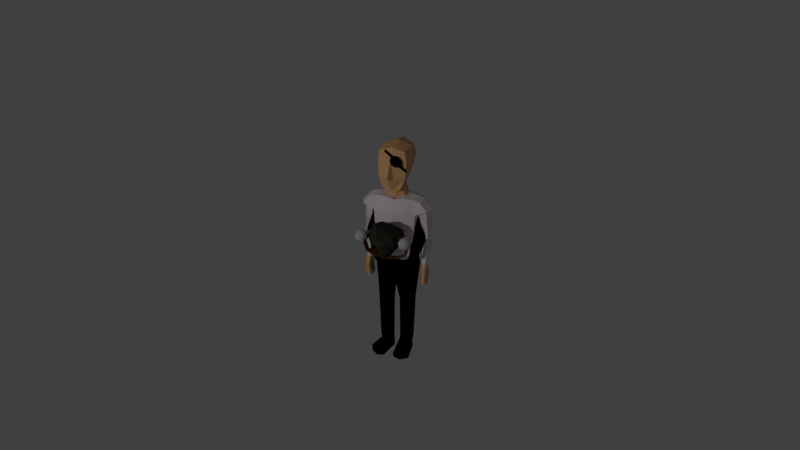 # Source: pirate.blend  (saved by Blender 2.77.0; exported with 4.5.12 LTS)
import bpy
from mathutils import Matrix  # noqa: F401  (used for matrix-valued properties, if any)

bpy.ops.wm.read_factory_settings(use_empty=True)
scene = bpy.context.scene
scene.name = 'Scene'

# ---- collections
col_collection_1 = bpy.data.collections.new('Collection 1'); scene.collection.children.link(col_collection_1)

# ---- materials (node trees are filled in below, after node groups)
mat_vest = bpy.data.materials.new('Vest')
mat_vest.alpha_threshold = 0.0
mat_vest.use_transparent_shadow = False
mat_vest.diffuse_color = (0.8971, 0.7892, 0.8137, 1.0)
mat_vest.roughness = 0.5
mat_vest.specular_intensity = 0.0
mat_gun = bpy.data.materials.new('Gun')
mat_gun.alpha_threshold = 0.0
mat_gun.use_transparent_shadow = False
mat_gun.roughness = 0.5
mat_sabre = bpy.data.materials.new('Sabre')
mat_sabre.alpha_threshold = 0.0
mat_sabre.use_transparent_shadow = False
mat_sabre.diffuse_color = (0.9551, 0.9551, 0.9551, 1.0)
mat_sabre.roughness = 0.5
mat_hat = bpy.data.materials.new('Hat')
mat_hat.alpha_threshold = 0.0
mat_hat.use_transparent_shadow = False
mat_hat.diffuse_color = (0.0, 0.0, 0.0, 1.0)
mat_hat.roughness = 0.5
mat_hat.specular_intensity = 0.0
mat_boots = bpy.data.materials.new('Boots')
mat_boots.alpha_threshold = 0.0
mat_boots.use_transparent_shadow = False
mat_boots.diffuse_color = (0.0, 0.0, 0.0, 1.0)
mat_boots.roughness = 0.5
mat_boots.specular_intensity = 0.0
mat_pants = bpy.data.materials.new('Pants')
mat_pants.alpha_threshold = 0.0
mat_pants.use_transparent_shadow = False
mat_pants.diffuse_color = (0.0, 0.0, 0.0, 1.0)
mat_pants.roughness = 0.5
mat_pants.specular_intensity = 0.0
mat_skin = bpy.data.materials.new('Skin')
mat_skin.alpha_threshold = 0.0
mat_skin.use_transparent_shadow = False
mat_skin.diffuse_color = (0.814, 0.4642, 0.2177, 1.0)
mat_skin.roughness = 0.5
mat_skin.specular_intensity = 0.0
mat_eyepatch = bpy.data.materials.new('Eyepatch')
mat_eyepatch.alpha_threshold = 0.0
mat_eyepatch.use_transparent_shadow = False
mat_eyepatch.diffuse_color = (0.0, 0.0, 0.0, 1.0)
mat_eyepatch.specular_color = (0.0, 0.0, 0.0)
mat_eyepatch.roughness = 0.5
mat_eyepatch.specular_intensity = 0.0
mat_beard = bpy.data.materials.new('Beard')
mat_beard.alpha_threshold = 0.0
mat_beard.use_transparent_shadow = False
mat_beard.diffuse_color = (0.04696, 0.04399, 0.03575, 1.0)
mat_beard.roughness = 0.5
mat_beard.specular_intensity = 0.0
mat_belt = bpy.data.materials.new('Belt')
mat_belt.alpha_threshold = 0.0
mat_belt.use_transparent_shadow = False
mat_belt.diffuse_color = (0.1626, 0.0481, 0.0, 1.0)
mat_belt.roughness = 0.5
mat_belt.specular_intensity = 0.0
mat_flask = bpy.data.materials.new('Flask')
mat_flask.alpha_threshold = 0.0
mat_flask.use_transparent_shadow = False
mat_flask.diffuse_color = (0.5277, 0.5277, 0.5277, 1.0)
mat_flask.roughness = 0.5
mat_material = bpy.data.materials.new('Material')
mat_material.alpha_threshold = 0.0
mat_material.use_transparent_shadow = False
mat_material.roughness = 0.5
mat_material.line_color = (0.0, 0.0, 0.0, 1.0)

# ---- material node trees

# ---- world
world_world = bpy.data.worlds.new('World'); scene.world = world_world
world_world.color = (0.05088, 0.05088, 0.05088)
world_world.use_sun_shadow = False
world_world.sun_shadow_jitter_overblur = 0.0
world_world.cycles.sampling_method = 'MANUAL'

# ---- cameras
cam_camera = bpy.data.cameras.new('Camera')
cam_camera.clip_end = 100.0
cam_camera.lens = 35.0
cam_camera.sensor_width = 32.0
cam_camera.sensor_height = 18.0
cam_camera.ortho_scale = 7.314
cam_camera.dof.focus_distance = 0.0
cam_camera.dof.aperture_fstop = 128.0

# ---- lights
light_lamp = bpy.data.lights.new('Lamp', 'POINT')
light_lamp.transmission_factor = 0.0
light_lamp.cutoff_distance = 30.0
light_lamp.energy = 800.0
light_lamp.shadow_buffer_clip_start = 1.001
light_lamp.shadow_soft_size = 0.1
light_lamp.shadow_maximum_resolution = 0.006
light_lamp.use_absolute_resolution = True

# ---- meshes
me_cube_010 = bpy.data.meshes.new('Cube.010')
me_cube_010.from_pydata([(0.3797, -0.19, 0.6209), (0.4062, 0.1453, 0.6132), (0.4372, -0.006259, 0.652), (0.4352, 0.2029, 0.3472), (0.4775, -0.1524, 0.4045), (0.4665, -4.797e-10, 0.363), (0.5576, -0.01308, 0.6105), (0.527, -0.1446, 0.577), (0.5452, 0.1216, 0.582), (0.6074, 0.123, 0.41), (0.6153, -0.1419, 0.4242), (0.6774, -0.003561, 0.4271), (0.5399, -0.03134, -0.08755), (0.5022, 0.005163, -0.07308), (0.528, 0.08888, -0.08969), (0.6433, -0.08436, -0.08585), (0.6783, 0.003262, -0.1022), (0.6342, 0.09702, -0.08876), (0.5365, -0.09631, -0.6891), (0.5007, -0.02462, -0.6879), (0.5198, 0.05143, -0.7009), (0.6039, -0.1052, -0.6964), (0.6444, -0.02493, -0.6834), (0.5972, 0.05889, -0.696), (0.4827, 0.007, -0.2278), (0.5341, -0.09908, -0.2293), (0.6309, -0.1123, -0.2399), (0.7074, 0.006182, -0.2335), (0.6212, 0.1306, -0.2394), (0.5101, 0.1195, -0.2464)], [], [(2, 6, 7, 0), (3, 9, 8, 1), (6, 11, 10, 7), (8, 9, 11, 6), (0, 7, 10, 4), (11, 16, 15, 10), (4, 12, 13, 5), (1, 8, 6, 2), (26, 21, 18, 25), (25, 18, 19, 24), (10, 15, 12, 4), (9, 17, 16, 11), (3, 14, 17, 9), (5, 13, 14, 3), (28, 23, 22, 27), (24, 19, 20, 29), (29, 20, 23, 28), (27, 22, 21, 26), (16, 27, 26, 15), (14, 29, 28, 17), (13, 24, 29, 14), (17, 28, 27, 16), (12, 25, 24, 13), (15, 26, 25, 12), (19, 18, 23, 20), (22, 23, 18, 21), (1, 2, 5, 3), (2, 0, 4, 5)])
_uv = me_cube_010.uv_layers.new(name='UVMap')
_uv.uv.foreach_set('vector', [0.5199, 0.01889, 0.5199, 0.4652, 0.9662, 0.4652, 0.9662, 0.01889, 0.5199, 0.01889, 0.5199, 0.4652, 0.9662, 0.4652, 0.9662, 0.01889, 0.5199, 0.01889, 0.5199, 0.4652, 0.9662, 0.4652, 0.9662, 0.01889, 0.5199, 0.01889, 0.5199, 0.4652, 0.9662, 0.4652, 0.9662, 0.01889, 0.5199, 0.01889, 0.5199, 0.4652, 0.9662, 0.4652, 0.9662, 0.01889, 0.5199, 0.01889, 0.5199, 0.4652, 0.9662, 0.4652, 0.9662, 0.01889, 0.5199, 0.01889, 0.5199, 0.4652, 0.9662, 0.4652, 0.9662, 0.01889, 0.5199, 0.01889, 0.5199, 0.4652, 0.9662, 0.4652, 0.9662, 0.01889, 0.5199, 0.01889, 0.5199, 0.4652, 0.9662, 0.4652, 0.9662, 0.01889, 0.5199, 0.01889, 0.5199, 0.4652, 0.9662, 0.4652, 0.9662, 0.01889, 0.5199, 0.01889, 0.5199, 0.4652, 0.9662, 0.4652, 0.9662, 0.01889, 0.5199, 0.01889, 0.5199, 0.4652, 0.9662, 0.4652, 0.9662, 0.01889, 0.5199, 0.01889, 0.5199, 0.4652, 0.9662, 0.4652, 0.9662, 0.01889, 0.5199, 0.01889, 0.5199, 0.4652, 0.9662, 0.4652, 0.9662, 0.01889, 0.5199, 0.01889, 0.5199, 0.4652, 0.9662, 0.4652, 0.9662, 0.01889, 0.5199, 0.01889, 0.5199, 0.4652, 0.9662, 0.4652, 0.9662, 0.01889, 0.5199, 0.01889, 0.5199, 0.4652, 0.9662, 0.4652, 0.9662, 0.01889, 0.5199, 0.01889, 0.5199, 0.4652, 0.9662, 0.4652, 0.9662, 0.01889, 0.5199, 0.01889, 0.5199, 0.4652, 0.9662, 0.4652, 0.9662, 0.01889, 0.5199, 0.01889, 0.5199, 0.4652, 0.9662, 0.4652, 0.9662, 0.01889, 0.5199, 0.01889, 0.5199, 0.4652, 0.9662, 0.4652, 0.9662, 0.01889, 0.5199, 0.01889, 0.5199, 0.4652, 0.9662, 0.4652, 0.9662, 0.01889, 0.5199, 0.01889, 0.5199, 0.4652, 0.9662, 0.4652, 0.9662, 0.01889, 0.5199, 0.01889, 0.5199, 0.4652, 0.9662, 0.4652, 0.9662, 0.01889, 0.5199, 0.4652, 0.5199, 0.4652, 0.9662, 0.4652, 0.9662, 0.4652, 0.9662, 0.4652, 0.5199, 0.4652, 0.5199, 0.4652, 0.5199, 0.4652, 0.9662, 0.01889, 0.9662, 0.01889, 0.5199, 0.01889, 0.5199, 0.01889, 0.9662, 0.01889, 0.5199, 0.01889, 0.5199, 0.01889, 0.5199, 0.01889])
me_cube_010.materials.append(mat_vest)
me_cube_010.use_remesh_preserve_volume = False
me_cube_010.use_remesh_preserve_attributes = False
me_cube_010.use_mirror_vertex_groups = False
me_cube_010.update()
me_cube_009 = bpy.data.meshes.new('Cube.009')
me_cube_009.from_pydata([(0.04679, 0.1958, 0.2614), (0.05329, 0.1152, 0.2397), (0.04538, 0.1724, 0.3953), (0.04037, 0.06231, 0.3483), (0.03418, -0.04035, 0.2663), (0.04878, 0.04051, 0.1592), (0.02672, -0.1565, 0.05808), (0.03634, 0.002813, 0.0834), (0.02864, -0.1248, -0.1675), (0.03817, 0.03317, -0.1435), (0.01229, -0.1069, -0.1793), (0.01744, -0.02156, -0.1672), (0.01307, -0.07081, -0.4333), (0.01807, 0.01215, -0.4215), (0.05311, 0.08959, 0.3029), (0.05275, 0.1806, 0.3415), (0.04697, -0.01212, 0.2192), (0.03454, -0.08021, 0.07367), (0.03646, -0.04836, -0.1579), (0.0402, -0.06801, -0.1735), (0.03918, -0.03276, -0.4284), (0.01603, -0.08849, 0.1537), (0.006313, -0.124, 0.1169), (0.01111, -0.1325, 0.1794), (-0.0006386, -0.1639, 0.1735), (0.01098, -0.1347, 0.2099), (-0.0002583, -0.1576, 0.219), (0.0136, -0.07348, -0.411), (0.01863, 0.009716, -0.3992), (0.04058, -0.03559, -0.405), (0.01006, -0.1206, -0.4408), (0.01059, -0.1235, -0.4172), (0.02982, 0.08844, -0.03698), (0.03118, 0.1374, -0.008255), (0.03213, 0.1532, 0.03973), (0.03093, 0.1333, 0.1075), (0.03717, 0.09112, 0.1464), (0.03457, 0.04799, 0.1338), (0.03682, 0.08537, 0.1321), (0.03051, 0.1263, 0.1014), (0.03152, 0.1431, 0.04296), (0.03071, 0.1297, 0.004897), (0.02933, 0.08026, -0.02643), (0.02836, 0.06418, -0.08114), (0.03782, 0.02733, -0.09834), (0.02824, -0.1315, -0.1218), (0.03607, -0.05494, -0.1108), (0.02696, -0.1526, 0.03122), (0.03667, 0.00822, 0.04262), (0.03481, -0.07578, 0.04122), (0.03784, 0.001092, -0.1025), (0.03129, -0.1075, -0.1183), (0.03002, -0.1286, 0.03425), (0.03659, -0.01966, 0.04981), (0.04896, -0.09789, -0.1168), (0.04769, -0.119, 0.0357), (0.0612, -0.05831, -0.1113), (0.05993, -0.07944, 0.04122), (0.05176, -0.01123, -0.1049), (0.05049, -0.03235, 0.04758), (0.02322, 0.01905, 0.08089), (0.02348, 0.02296, 0.05108), (0.01916, 0.05313, 0.07469), (0.0198, 0.04985, 0.05833), (0.01856, 0.08438, 0.05496), (0.01867, 0.07739, 0.04574), (0.02769, 0.05312, -0.06733), (-0.02291, 0.2, 0.2614), (-0.03904, 0.1208, 0.2397), (-0.02432, 0.1766, 0.3953), (-0.03259, 0.06671, 0.3483), (-0.03878, -0.03595, 0.2663), (-0.04355, 0.04608, 0.1592), (-0.04535, -0.1522, 0.05808), (-0.03574, 0.007163, 0.0834), (-0.04344, -0.1204, -0.1675), (-0.03391, 0.03752, -0.1435), (-0.02505, -0.1046, -0.1793), (-0.0199, -0.01931, -0.1672), (-0.02149, -0.06872, -0.4333), (-0.01648, 0.01423, -0.4215), (-0.04195, 0.09533, 0.3029), (-0.03065, 0.1856, 0.3415), (-0.04809, -0.006383, 0.2192), (-0.04394, -0.07548, 0.07367), (-0.04201, -0.04362, -0.1579), (-0.04809, -0.06268, -0.1735), (-0.04284, -0.02781, -0.4284), (-0.02656, -0.08592, 0.1537), (-0.02118, -0.1223, 0.1169), (-0.02697, -0.1302, 0.1794), (-0.01908, -0.1628, 0.1735), (-0.0271, -0.1324, 0.2099), (-0.0187, -0.1565, 0.219), (-0.02234, -0.07131, -0.411), (-0.01732, 0.01189, -0.3992), (-0.04457, -0.03046, -0.405), (-0.0245, -0.1186, -0.4408), (-0.02536, -0.1213, -0.4172), (0.003782, 0.06266, 0.3589), (0.01043, 0.1729, 0.4045), (0.007123, 0.118, 0.2397), (0.01194, 0.1979, 0.2614), (-0.002414, -0.04, 0.2769), (0.002613, 0.0433, 0.1592), (-0.009316, -0.1544, 0.05808), (0.000301, 0.004988, 0.0834), (-0.007399, -0.1226, -0.1675), (0.002133, 0.03534, -0.1435), (-0.006382, -0.1057, -0.1793), (-0.001233, -0.02044, -0.1672), (-0.004211, -0.06977, -0.4333), (0.000796, 0.01319, -0.4215), (-0.001828, -0.03029, -0.4284), (0.01105, 0.1831, 0.3415), (-0.005263, -0.0872, 0.1537), (-0.007433, -0.1232, 0.1169), (-0.007929, -0.1314, 0.1794), (-0.009861, -0.1634, 0.1735), (-0.008059, -0.1335, 0.2099), (-0.009481, -0.1571, 0.219), (-0.00437, -0.0724, -0.411), (0.0006519, 0.0108, -0.3992), (-0.007218, -0.1196, -0.4408), (-0.007388, -0.1224, -0.4172), (-0.01897, 0.09138, -0.03698), (0.005426, 0.08991, -0.03698), (-0.01442, 0.1402, -0.008255), (0.008378, 0.1388, -0.008255), (-0.01348, 0.1559, 0.03973), (0.009327, 0.1545, 0.03973), (-0.01467, 0.1361, 0.1075), (0.00813, 0.1347, 0.1075), (-0.02594, 0.09493, 0.1464), (0.005614, 0.09302, 0.1464), (-0.02854, 0.0518, 0.1338), (0.003012, 0.0499, 0.1338), (-0.02629, 0.08918, 0.1321), (0.005268, 0.08728, 0.1321), (-0.0151, 0.129, 0.1014), (0.007704, 0.1276, 0.1014), (-0.01409, 0.1458, 0.04296), (0.008717, 0.1444, 0.04296), (-0.01489, 0.1324, 0.004897), (0.007911, 0.1311, 0.004897), (-0.01946, 0.0832, -0.02643), (0.004933, 0.08173, -0.02643), (0.003963, 0.06566, -0.08114), (-0.02043, 0.06713, -0.08114), (-0.03426, 0.03168, -0.09834), (-0.04384, -0.1271, -0.1218), (-0.04241, -0.0502, -0.1108), (-0.007818, -0.1295, -0.12), (-0.04512, -0.1483, 0.03122), (-0.03541, 0.01257, 0.04262), (-0.04367, -0.07104, 0.04122), (-0.00908, -0.1505, 0.03122), (0.0006336, 0.0105, 0.04186), (-0.03744, 0.005636, -0.1025), (-0.04399, -0.103, -0.1183), (-0.04526, -0.124, 0.03425), (-0.03869, -0.01512, 0.04981), (-0.06038, -0.09129, -0.1168), (-0.06165, -0.1124, 0.0357), (-0.06777, -0.05053, -0.1113), (-0.06905, -0.07165, 0.04122), (-0.05274, -0.004921, -0.1049), (-0.05401, -0.02605, 0.04758), (-0.02076, 0.0217, 0.08089), (0.00127, 0.02104, 0.08098), (-0.02055, 0.02561, 0.05108), (0.00151, 0.02502, 0.05062), (-0.01263, 0.05505, 0.07469), (0.003271, 0.05419, 0.0747), (-0.01366, 0.05186, 0.05833), (0.003072, 0.0509, 0.05804), (-0.008276, 0.086, 0.05496), (0.005212, 0.08636, 0.05512), (-0.009232, 0.07907, 0.04574), (0.00479, 0.07936, 0.04574), (-0.0211, 0.05607, -0.06733)], [], [(99, 3, 2, 100), (14, 1, 0, 15), (114, 100, 2, 15), (14, 3, 4, 16), (101, 1, 5, 104), (104, 5, 7, 106), (27, 121, 124, 31), (108, 9, 11, 110), (46, 51, 45, 8, 18), (29, 27, 12, 20), (18, 8, 10, 19), (122, 28, 13, 112), (111, 12, 30, 123), (9, 18, 19, 11), (28, 29, 20, 13), (44, 50, 46, 18, 9), (31, 124, 123, 30), (5, 16, 17, 7), (1, 14, 16, 5), (102, 114, 15, 0), (3, 14, 15, 2), (22, 21, 23, 24), (105, 6, 22, 116), (10, 109, 121, 27), (116, 22, 24, 118), (118, 24, 26, 120), (24, 23, 25, 26), (11, 19, 29, 28), (110, 11, 28, 122), (19, 10, 27, 29), (12, 27, 31, 30), (23, 117, 119, 25), (25, 119, 120, 26), (21, 115, 117, 23), (4, 103, 115, 21), (13, 20, 113, 112), (20, 12, 111, 113), (8, 107, 109, 10), (45, 152, 107, 8), (3, 99, 103, 4), (1, 101, 102, 0), (6, 17, 21, 22), (4, 21, 17, 16), (146, 157, 48, 42), (126, 128, 33, 32), (128, 130, 34, 33), (130, 132, 35, 34), (132, 134, 36, 35), (104, 5, 36, 134), (7, 106, 136, 37), (37, 136, 138, 38), (38, 138, 140, 39), (39, 140, 142, 40), (40, 142, 144, 41), (41, 144, 146, 42), (32, 43, 147, 126), (37, 5, 7), (5, 37, 38, 36), (36, 38, 39, 35), (35, 39, 40, 34), (34, 40, 41, 33), (33, 41, 42, 32), (147, 43, 9, 108), (47, 156, 152, 45), (52, 51, 54, 55), (52, 47, 45, 51), (157, 171, 61, 48), (17, 6, 47, 52, 49), (7, 17, 49, 53, 48), (6, 105, 156, 47), (55, 54, 56, 57), (48, 53, 50, 44), (57, 56, 58, 59), (50, 53, 59, 58), (52, 55, 57, 49), (49, 57, 59, 53), (46, 56, 54, 51), (50, 58, 56, 46), (60, 62, 173, 169), (7, 60, 169, 106), (48, 61, 60, 7), (175, 179, 65, 63), (171, 175, 63, 61), (61, 63, 62, 60), (177, 64, 65, 179), (63, 65, 64, 62), (62, 64, 177, 173), (44, 9, 43, 66), (43, 32, 42, 66), (48, 66, 42), (44, 66, 48), (99, 100, 69, 70), (81, 82, 67, 68), (114, 82, 69, 100), (81, 83, 71, 70), (101, 104, 72, 68), (104, 106, 74, 72), (94, 98, 124, 121), (108, 110, 78, 76), (151, 85, 75, 150, 159), (96, 87, 79, 94), (85, 86, 77, 75), (122, 112, 80, 95), (111, 123, 97, 79), (76, 78, 86, 85), (95, 80, 87, 96), (149, 76, 85, 151, 158), (98, 97, 123, 124), (72, 74, 84, 83), (68, 72, 83, 81), (102, 67, 82, 114), (70, 69, 82, 81), (89, 91, 90, 88), (105, 116, 89, 73), (77, 94, 121, 109), (116, 118, 91, 89), (118, 120, 93, 91), (91, 93, 92, 90), (78, 95, 96, 86), (110, 122, 95, 78), (86, 96, 94, 77), (79, 97, 98, 94), (90, 92, 119, 117), (92, 93, 120, 119), (88, 90, 117, 115), (71, 88, 115, 103), (80, 112, 113, 87), (87, 113, 111, 79), (75, 77, 109, 107), (150, 75, 107, 152), (70, 71, 103, 99), (68, 67, 102, 101), (73, 89, 88, 84), (71, 83, 84, 88), (146, 145, 154, 157), (126, 125, 127, 128), (128, 127, 129, 130), (130, 129, 131, 132), (132, 131, 133, 134), (104, 134, 133, 72), (74, 135, 136, 106), (135, 137, 138, 136), (137, 139, 140, 138), (139, 141, 142, 140), (141, 143, 144, 142), (143, 145, 146, 144), (125, 126, 147, 148), (135, 74, 72), (72, 133, 137, 135), (133, 131, 139, 137), (131, 129, 141, 139), (129, 127, 143, 141), (127, 125, 145, 143), (147, 108, 76, 148), (153, 150, 152, 156), (160, 163, 162, 159), (160, 159, 150, 153), (157, 154, 170, 171), (84, 155, 160, 153, 73), (74, 154, 161, 155, 84), (73, 153, 156, 105), (163, 165, 164, 162), (154, 149, 158, 161), (165, 167, 166, 164), (158, 166, 167, 161), (160, 155, 165, 163), (155, 161, 167, 165), (151, 159, 162, 164), (158, 151, 164, 166), (168, 169, 173, 172), (74, 106, 169, 168), (154, 74, 168, 170), (175, 174, 178, 179), (171, 170, 174, 175), (170, 168, 172, 174), (177, 179, 178, 176), (174, 172, 176, 178), (172, 173, 177, 176), (149, 180, 148, 76), (148, 180, 145, 125), (154, 145, 180), (149, 154, 180)])
me_cube_009.materials.append(mat_gun)
me_cube_009.use_remesh_preserve_volume = False
me_cube_009.use_remesh_preserve_attributes = False
me_cube_009.use_mirror_vertex_groups = False
me_cube_009.update()
me_cube_008 = bpy.data.meshes.new('Cube.008')
me_cube_008.from_pydata([(-0.03921, 0.06152, -0.4657), (0.0206, -0.4486, 0.2995), (-0.03957, 0.1418, -0.4062), (0.0211, -0.3741, 0.3446), (-0.00644, 0.06274, -0.4672), (0.03899, -0.4479, 0.2987), (-0.006801, 0.143, -0.4076), (0.03694, -0.3735, 0.3439), (-0.009178, -0.1944, -0.09839), (-0.009792, -0.1165, -0.04662), (0.01426, -0.1156, -0.04768), (0.01487, -0.1935, -0.09945), (0.04071, -0.6068, 0.5924), (0.05641, -0.6062, 0.5917), (-0.04058, 0.1541, -0.4188), (-0.04022, 0.07091, -0.4806), (-0.00781, 0.1553, -0.4202), (-0.007441, 0.07213, -0.482), (-0.05629, 0.3133, -0.6415), (-0.05593, 0.2301, -0.7033), (-0.02352, 0.3145, -0.6429), (-0.02315, 0.2314, -0.7048), (-0.05736, 0.3276, -0.6536), (-0.05699, 0.2444, -0.7154), (-0.02458, 0.3288, -0.6551), (-0.02421, 0.2456, -0.7169), (-0.06542, -0.005404, -0.5438), (0.0177, -0.002318, -0.5474), (-0.06621, 0.009043, -0.5496), (0.01691, 0.01213, -0.5533), (-0.09957, -0.006141, -0.6444), (0.04286, -0.0008539, -0.6507), (-0.09963, 0.008558, -0.6334), (0.04279, 0.01385, -0.6397), (-0.1053, 0.05323, -0.7248), (0.03712, 0.05852, -0.731), (-0.105, 0.06271, -0.7092), (0.03745, 0.068, -0.7154), (-0.07964, 0.1438, -0.7411), (0.003476, 0.1469, -0.7448), (-0.07917, 0.1508, -0.7245), (0.003948, 0.1539, -0.7282), (-0.007369, 0.1966, -0.3753), (-0.04014, 0.1954, -0.3739), (-0.008038, 0.2069, -0.3818), (-0.04081, 0.2057, -0.3804), (-0.02373, 0.3623, -0.6074), (-0.05651, 0.3611, -0.606), (-0.02438, 0.3658, -0.6192), (-0.05715, 0.3646, -0.6177), (0.01381, -0.4108, 0.3272), (-0.0466, 0.1005, -0.4407), (0.04538, -0.4096, 0.3258), (0.0002085, 0.1023, -0.4428), (0.02331, -0.1548, -0.07151), (-0.01797, -0.1564, -0.0697), (0.04154, -0.5784, 0.6849), (0.0616, -0.5777, 0.684), (-0.04755, 0.1112, -0.4531), (-0.0007357, 0.113, -0.4552), (-0.0632, 0.2731, -0.6723), (-0.01639, 0.2749, -0.6743), (-0.05717, 0.286, -0.6845), (-0.0244, 0.2872, -0.686)], [], [(55, 9, 2, 51), (9, 10, 6, 2), (54, 11, 4, 53), (11, 8, 0, 4), (6, 16, 44, 42), (50, 1, 12, 56), (5, 1, 8, 11), (52, 5, 11, 54), (3, 7, 10, 9), (50, 3, 9, 55), (1, 5, 13, 12), (59, 17, 21, 61), (0, 15, 28, 26), (53, 4, 17, 59), (51, 2, 14, 58), (21, 19, 23, 25), (58, 14, 18, 60), (17, 15, 19, 21), (14, 16, 20, 18), (62, 22, 24, 63), (24, 22, 49, 48), (61, 21, 25, 63), (60, 18, 22, 62), (26, 28, 32, 30), (17, 4, 27, 29), (4, 0, 26, 27), (15, 17, 29, 28), (33, 31, 35, 37), (27, 26, 30, 31), (29, 27, 31, 33), (28, 29, 33, 32), (34, 36, 40, 38), (32, 33, 37, 36), (30, 32, 36, 34), (31, 30, 34, 35), (39, 38, 40, 41), (35, 34, 38, 39), (37, 35, 39, 41), (36, 37, 41, 40), (25, 39, 38, 23), (25, 21, 41, 39), (41, 21, 19, 40), (19, 23, 38, 40), (43, 42, 44, 45), (2, 6, 42, 43), (14, 2, 43, 45), (16, 14, 45, 44), (47, 46, 48, 49), (20, 24, 48, 46), (18, 20, 46, 47), (22, 18, 47, 49), (19, 60, 62, 23), (20, 61, 63, 24), (23, 62, 63, 25), (15, 58, 60, 19), (0, 51, 58, 15), (6, 53, 59, 16), (16, 59, 61, 20), (5, 52, 57, 13), (13, 57, 56, 12), (1, 50, 55, 8), (7, 52, 54, 10), (10, 54, 53, 6), (8, 55, 51, 0), (3, 56, 57, 7), (52, 7, 57), (3, 50, 56)])
me_cube_008.materials.append(mat_sabre)
me_cube_008.use_remesh_preserve_volume = False
me_cube_008.use_remesh_preserve_attributes = False
me_cube_008.use_mirror_vertex_groups = False
me_cube_008.update()
me_cube_005 = bpy.data.meshes.new('Cube.005')
me_cube_005.from_pydata([(-0.2517, 0.0673, -0.2768), (-0.1519, -0.0653, 0.1254), (-0.2752, -0.5342, -0.4343), (-0.1653, -0.5818, -0.01937), (0.0, -0.6269, -0.1156), (0.0, -0.681, -0.4771), (0.0, 0.07373, 0.0987), (0.0, 0.2299, -0.2504), (-0.1939, -0.3638, 0.07614), (-0.355, -0.2643, -0.3868), (0.0, -0.3616, 0.03003), (-0.4046, 0.3488, -0.2353), (-0.4508, -0.7075, -0.3888), (0.0, -0.8776, -0.4893), (0.00412, 0.4889, -0.224), (-0.6245, -0.2205, -0.2656), (-0.582, -0.2291, -0.354), (0.001932, 0.4147, -0.2799), (0.0, -0.8207, -0.5129), (-0.4108, -0.6652, -0.426), (-0.3706, 0.3208, -0.2935), (0.0, -0.1076, 0.07797), (-0.4454, 0.1667, -0.2001), (-0.5025, -0.5642, -0.259), (-0.5961, -0.2086, -0.1652)], [], [(4, 3, 2, 5), (8, 1, 0, 9), (8, 3, 4, 10), (1, 6, 7, 0), (1, 8, 10, 21), (3, 8, 9, 2), (18, 19, 12, 13), (0, 7, 17, 20), (9, 0, 20, 16), (19, 16, 15, 12), (20, 17, 14, 11), (16, 20, 11, 15), (2, 9, 16, 19), (5, 2, 19, 18), (6, 1, 21), (15, 11, 22, 24), (12, 15, 24, 23)])
me_cube_005.materials.append(mat_hat)
me_cube_005.use_remesh_preserve_volume = False
me_cube_005.use_remesh_preserve_attributes = False
me_cube_005.use_mirror_vertex_groups = False
me_cube_005.update()
me_cube_007 = bpy.data.meshes.new('Cube.007')
me_cube_007.from_pydata([(0.07127, 0.001825, 0.272), (0.113, -0.09685, 0.3006), (0.1982, 0.1143, 0.2828), (0.113, 0.07934, 0.2905), (0.3098, -0.01257, 0.2654), (0.2801, 0.09943, 0.3089), (0.193, -0.1394, 0.2918), (0.2613, -0.1057, 0.2705), (0.06185, 0.003508, 0.02629), (0.1038, -0.07422, 0.106), (0.1896, 0.11, -0.03586), (0.1038, 0.07684, -0.02173), (0.3018, -0.01245, 0.02636), (0.272, 0.1001, -0.007334), (0.1843, -0.1167, 0.1162), (0.253, -0.09509, 0.0824), (0.08984, -0.4861, -0.1118), (0.05264, -0.0346, -0.03559), (0.09578, -0.1062, 0.01286), (0.1819, 0.1323, -0.1886), (0.06624, 0.05139, -0.2223), (0.3311, 0.003179, -0.06845), (0.3021, 0.1213, -0.1873), (0.175, -0.1386, 0.02232), (0.2662, -0.1219, 0.001046), (0.1411, -0.4137, -0.009562), (0.2406, -0.4906, -0.2128), (0.1107, -0.4578, -0.2014), (0.4073, -0.3625, -0.08558), (0.3856, -0.3794, -0.214), (0.2285, -0.4204, -0.004435), (0.3324, -0.3748, -0.0304), (0.2597, -0.5022, -0.1149)], [], [(3, 2, 10, 11), (7, 6, 14, 15), (4, 7, 15, 12), (2, 5, 13, 10), (9, 8, 17, 18), (13, 12, 21, 22), (8, 11, 20, 17), (14, 9, 18, 23), (6, 1, 9, 14), (0, 3, 11, 8), (5, 4, 12, 13), (1, 0, 8, 9), (17, 20, 27, 16), (23, 18, 25, 30), (20, 19, 26, 27), (24, 23, 30, 31), (10, 13, 22, 19), (12, 15, 24, 21), (15, 14, 23, 24), (11, 10, 19, 20), (32, 26, 29, 28), (30, 32, 28, 31), (25, 16, 32, 30), (16, 27, 26, 32), (22, 21, 28, 29), (18, 17, 16, 25), (19, 22, 29, 26), (21, 24, 31, 28)])
me_cube_007.materials.append(mat_boots)
me_cube_007.use_remesh_preserve_volume = False
me_cube_007.use_remesh_preserve_attributes = False
me_cube_007.use_mirror_vertex_groups = False
me_cube_007.update()
me_cube_006 = bpy.data.meshes.new('Cube.006')
me_cube_006.from_pydata([(0.0, -0.2523, -0.554), (0.0, 0.2141, -0.5556), (0.3433, -0.1609, -0.5674), (0.3754, 0.152, -0.5288), (0.4186, 0.004693, -0.5585), (0.2295, 0.1772, -0.5423), (0.2139, -0.2146, -0.5534), (0.0, 0.01192, -0.8629), (0.0, -0.2498, -0.82), (0.2453, 0.1922, -0.7925), (0.0, 0.2304, -0.8282), (0.457, 0.01273, -0.7416), (0.4138, 0.167, -0.714), (0.2349, -0.2151, -0.7987), (0.3817, -0.1595, -0.748), (0.05031, -0.0152, -1.477), (0.109, -0.1592, -1.44), (0.2273, 0.15, -1.468), (0.1087, 0.09891, -1.456), (0.3825, -0.03646, -1.488), (0.3419, 0.1288, -1.436), (0.2203, -0.2218, -1.451), (0.315, -0.1729, -1.479), (0.06152, -0.0007272, -2.393), (0.1118, -0.1195, -2.361), (0.2132, 0.1355, -2.385), (0.1116, 0.09336, -2.375), (0.3462, -0.01826, -2.402), (0.3114, 0.118, -2.358), (0.2072, -0.1711, -2.371), (0.2884, -0.1307, -2.395), (0.2115, -0.002284, -2.413)], [], [(1, 5, 9, 10), (5, 3, 12, 9), (6, 0, 8, 13), (12, 11, 19, 20), (7, 10, 18, 15), (13, 8, 16, 21), (10, 9, 17, 18), (4, 2, 14, 11), (2, 6, 13, 14), (3, 4, 11, 12), (18, 17, 25, 26), (22, 21, 29, 30), (19, 22, 30, 27), (17, 20, 28, 25), (8, 7, 15, 16), (9, 12, 20, 17), (11, 14, 22, 19), (14, 13, 21, 22), (31, 25, 28, 27), (29, 31, 27, 30), (24, 23, 31, 29), (23, 26, 25, 31), (21, 16, 24, 29), (15, 18, 26, 23), (20, 19, 27, 28), (16, 15, 23, 24)])
me_cube_006.materials.append(mat_pants)
me_cube_006.use_remesh_preserve_volume = False
me_cube_006.use_remesh_preserve_attributes = False
me_cube_006.use_mirror_vertex_groups = False
me_cube_006.update()
me_cube_004 = bpy.data.meshes.new('Cube.004')
me_cube_004.from_pydata([(0.5365, -0.09631, -0.6891), (0.5007, -0.02462, -0.6879), (0.5198, 0.05143, -0.7009), (0.6039, -0.1052, -0.6964), (0.6444, -0.02493, -0.6834), (0.5972, 0.05889, -0.696), (0.5527, -0.1568, -0.8551), (0.5167, -0.0253, -0.8477), (0.5383, 0.07522, -0.837), (0.6195, -0.1737, -0.863), (0.6605, -0.02523, -0.8486), (0.6157, 0.09014, -0.8347), (0.5365, -0.1163, -1.093), (0.5004, -0.02654, -1.088), (0.519, 0.06867, -1.069), (0.6033, -0.1277, -1.1), (0.6443, -0.02647, -1.089), (0.5965, 0.07912, -1.067)], [], [(4, 3, 9, 10), (2, 5, 11, 8), (10, 9, 15, 16), (8, 11, 17, 14), (0, 1, 7, 6), (3, 0, 6, 9), (5, 4, 10, 11), (1, 2, 8, 7), (13, 14, 17, 16), (12, 13, 16, 15), (6, 7, 13, 12), (9, 6, 12, 15), (11, 10, 16, 17), (7, 8, 14, 13)])
_uv = me_cube_004.uv_layers.new(name='UVMap')
_uv.uv.foreach_set('vector', [0.5199, 0.01889, 0.9662, 0.01889, 0.9662, 0.4652, 0.5199, 0.4652, 0.5199, 0.01889, 0.9662, 0.01889, 0.9662, 0.4652, 0.5199, 0.4652, 0.5199, 0.01889, 0.9662, 0.01889, 0.9662, 0.4652, 0.5199, 0.4652, 0.5199, 0.01889, 0.9662, 0.01889, 0.9662, 0.4652, 0.5199, 0.4652, 0.5199, 0.01889, 0.9662, 0.01889, 0.9662, 0.4652, 0.5199, 0.4652, 0.5199, 0.01889, 0.9662, 0.01889, 0.9662, 0.4652, 0.5199, 0.4652, 0.5199, 0.01889, 0.9662, 0.01889, 0.9662, 0.4652, 0.5199, 0.4652, 0.5199, 0.01889, 0.9662, 0.01889, 0.9662, 0.4652, 0.5199, 0.4652, 0.5199, 0.01889, 0.9662, 0.01889, 0.9662, 0.4652, 0.5199, 0.4652, 0.5199, 0.01889, 0.9662, 0.01889, 0.9662, 0.4652, 0.5199, 0.4652, 0.5199, 0.01889, 0.9662, 0.01889, 0.9662, 0.4652, 0.5199, 0.4652, 0.5199, 0.01889, 0.9662, 0.01889, 0.9662, 0.4652, 0.5199, 0.4652, 0.5199, 0.01889, 0.9662, 0.01889, 0.9662, 0.4652, 0.5199, 0.4652, 0.5199, 0.01889, 0.9662, 0.01889, 0.9662, 0.4652, 0.5199, 0.4652])
me_cube_004.materials.append(mat_skin)
me_cube_004.use_remesh_preserve_volume = False
me_cube_004.use_remesh_preserve_attributes = False
me_cube_004.use_mirror_vertex_groups = False
me_cube_004.update()
me_cube_001 = bpy.data.meshes.new('Cube.001')
me_cube_001.from_pydata([(0.1679, -0.3171, -0.3388), (0.2465, -0.2992, 0.3982), (0.1198, 0.1188, -0.2982), (0.2023, 0.2834, 0.4019), (0.0, 0.255, 0.5069), (0.1958, 0.2969, -0.03976), (0.0, 0.2055, -0.3228), (0.2738, -6.699e-09, 0.4454), (0.263, -0.3171, -0.1143), (0.1039, -0.0566, -0.3257), (0.0, -0.3081, 0.4628), (0.0, -0.3171, -0.3967), (0.0, 0.0, 0.5361), (0.0, -0.1275, -0.4065), (0.0, -0.4496, -0.1339), (0.2455, -0.02359, -0.1214), (0.0, 0.4034, 0.002601), (0.2416, 0.3232, 0.2021), (0.2805, -0.2992, 0.1978), (0.0, -0.3855, 0.2116), (0.3182, -0.007481, 0.2219), (0.0, 0.4513, 0.1932), (0.0, -0.549, -0.0818), (0.0, 0.4112, 0.3857), (0.0, 0.3516, -0.1524), (0.0759, -0.405, -0.1066), (0.2042, -0.07237, -0.6073), (0.2108, 0.1251, -0.6116), (0.0, 0.2047, -0.6166), (0.0, -0.1481, -0.623)], [], [(17, 21, 23, 3), (15, 8, 0, 9), (6, 2, 27, 28), (1, 7, 12, 10), (7, 3, 4, 12), (11, 13, 9, 0), (8, 14, 11, 0), (25, 19, 22), (5, 15, 9, 2), (17, 20, 15, 5), (20, 18, 8, 15), (21, 17, 5, 16), (3, 23, 4), (7, 1, 18, 20), (3, 7, 20, 17), (1, 10, 19, 18), (8, 25, 14), (6, 24, 2), (5, 2, 24, 16), (8, 18, 19, 25), (25, 22, 14), (29, 28, 27, 26), (2, 9, 26, 27), (9, 13, 29, 26)])
_uv = me_cube_001.uv_layers.new(name='UVMap')
_uv.uv.foreach_set('vector', [0.8589, 0.8499, 0.9545, 0.893, 0.9144, 0.9432, 0.8583, 0.906, 0.8304, 0.7566, 0.7543, 0.7379, 0.7744, 0.6797, 0.8538, 0.6864, 0.9536, 0.6822, 0.9119, 0.726, 0.9119, 0.726, 0.9536, 0.6822, 0.73, 0.8589, 0.7857, 0.8936, 0.7668, 0.9729, 0.6734, 0.9174, 0.7857, 0.8936, 0.8583, 0.906, 0.8627, 0.9698, 0.7668, 0.9729, 0.7702, 0.6198, 0.8733, 0.6318, 0.8538, 0.6864, 0.7744, 0.6797, 0.7543, 0.7379, 0.6801, 0.6762, 0.7702, 0.6198, 0.7744, 0.6797, 0.702, 0.7155, 0.3999, 0.3954, 0.6497, 0.6932, 0.89, 0.7807, 0.8304, 0.7566, 0.8538, 0.6864, 0.9119, 0.726, 0.8589, 0.8499, 0.8155, 0.8377, 0.8304, 0.7566, 0.89, 0.7807, 0.8155, 0.8377, 0.7442, 0.8139, 0.7543, 0.7379, 0.8304, 0.7566, 0.9545, 0.893, 0.8589, 0.8499, 0.89, 0.7807, 0.9817, 0.8096, 0.8583, 0.906, 0.9144, 0.9432, 0.8627, 0.9698, 0.7857, 0.8936, 0.73, 0.8589, 0.7442, 0.8139, 0.8155, 0.8377, 0.8583, 0.906, 0.7857, 0.8936, 0.8155, 0.8377, 0.8589, 0.8499, 0.4773, 0.6722, -0.1087, 0.8127, -0.1171, 0.2912, 0.6109, 0.2238, 0.7543, 0.7379, 0.702, 0.7155, 0.6801, 0.6762, 0.9536, 0.6822, 0.9817, 0.7445, 0.9119, 0.726, 0.89, 0.7807, 0.9119, 0.726, 0.9817, 0.7445, 0.9817, 0.8096, 0.5821, -0.4875, 0.6109, 0.2238, -0.1171, 0.2912, 0.1009, -0.5031, 0.702, 0.7155, 0.6497, 0.6932, 0.6801, 0.6762, 0.8733, 0.6318, 0.9536, 0.6822, 0.9119, 0.726, 0.8538, 0.6864, 0.9119, 0.726, 0.8538, 0.6864, 0.8538, 0.6864, 0.9119, 0.726, 0.8538, 0.6864, 0.8733, 0.6318, 0.8733, 0.6318, 0.8538, 0.6864])
me_cube_001.materials.append(mat_skin)
me_cube_001.use_remesh_preserve_volume = False
me_cube_001.use_remesh_preserve_attributes = False
me_cube_001.use_mirror_vertex_groups = False
me_cube_001.update()
me_cylinder = bpy.data.meshes.new('Cylinder')
me_cylinder.from_pydata([(0.05517, 0.0364, 0.09525), (0.06339, 0.01096, 0.09741), (0.0973, 0.04598, 0.04786), (0.1055, 0.02054, 0.05002), (0.114, 0.04662, -0.007944), (0.1222, 0.02118, -0.005781), (0.1008, 0.03816, -0.0572), (0.109, 0.01272, -0.05503), (0.06117, 0.02287, -0.0867), (0.06939, -0.002574, -0.08454), (0.005821, 0.00483, -0.08856), (0.01404, -0.02061, -0.0864), (-0.05046, -0.01111, -0.06227), (-0.04224, -0.03655, -0.06011), (-0.09258, -0.02069, -0.01487), (-0.08437, -0.04613, -0.01271), (-0.1069, -0.01203, 0.0396), (-0.1005, -0.03744, 0.0453), (-0.09033, 0.0007635, 0.08867), (-0.0851, -0.02077, 0.09417), (-0.06006, 0.01537, 0.1171), (-0.05482, -0.006165, 0.1226), (9.883e-05, 0.03299, 0.12), (0.006502, 0.00758, 0.1257), (0.2081, 0.06365, -0.1678), (0.195, 0.07626, -0.1617), (0.1761, 0.07183, -0.193), (0.1891, 0.05922, -0.1991), (-0.1709, 0.01665, 0.1388), (-0.17, 0.03636, 0.1299), (-0.1518, 0.05114, 0.1644), (-0.1528, 0.03143, 0.1734), (-0.282, 0.07976, 0.1762), (-0.3027, 0.1059, 0.1743), (-0.2689, 0.1065, 0.2133), (-0.2481, 0.0804, 0.2152)], [], [(0, 1, 3, 2), (2, 3, 5, 4), (4, 5, 7, 6), (6, 7, 24, 25), (8, 9, 11, 10), (10, 11, 13, 12), (12, 13, 15, 14), (14, 15, 17, 16), (16, 17, 19, 18), (19, 21, 31, 28), (3, 1, 23, 21, 19, 17, 15, 13, 11, 9, 7, 5), (20, 21, 23, 22), (22, 23, 1, 0), (0, 2, 4, 6, 8, 10, 12, 14, 16, 18, 20, 22), (25, 24, 27, 26), (9, 8, 26, 27), (8, 6, 25, 26), (7, 9, 27, 24), (31, 30, 34, 35), (18, 19, 28, 29), (21, 20, 30, 31), (20, 18, 29, 30), (33, 32, 35, 34), (30, 29, 33, 34), (28, 31, 35, 32), (29, 28, 32, 33)])
me_cylinder.materials.append(mat_eyepatch)
me_cylinder.use_remesh_preserve_volume = False
me_cylinder.use_remesh_preserve_attributes = False
me_cylinder.use_mirror_vertex_groups = False
me_cylinder.update()
me_cube_003 = bpy.data.meshes.new('Cube.003')
me_cube_003.from_pydata([(0.0, -0.2636, -0.6233), (0.0, -0.2597, 0.6001), (0.0, 0.2246, -0.6233), (0.0, 0.2209, 0.6001), (0.3166, -0.1498, -0.6393), (0.3664, -0.2031, 0.6207), (0.3514, 0.1579, -0.6172), (0.3947, 0.1553, 0.6124), (0.1542, 0.03039, 0.6586), (0.0, 0.0001878, -0.6703), (0.4278, -0.006691, 0.6539), (0.3983, 0.0001878, -0.6278), (0.2208, 0.2209, 0.6275), (0.2053, 0.185, -0.613), (0.2119, -0.2314, 0.6275), (0.1771, -0.2349, -0.6333), (0.2293, 0.03039, 0.6661), (0.2129, 0.0001878, -0.6703), (0.0, -0.3156, -0.03724), (0.0, 0.2732, -0.03724), (0.3832, 0.207, -0.05971), (0.3882, -0.2113, -0.07054), (0.4422, -0.0002937, -0.07213), (0.0, -0.0002937, -0.03724), (0.2185, -0.2787, -0.07029), (0.1826, 0.2732, -0.07029), (0.0, -0.33, 0.3364), (0.0, 0.2861, 0.3364), (0.4115, 0.2169, 0.3281), (0.4167, -0.2208, 0.3168), (0.4747, 0.0, 0.345), (0.0, 0.0, 0.3652), (0.2191, -0.2914, 0.3382), (0.1815, 0.2861, 0.3382), (0.546, -0.01399, 0.6096), (0.5133, -0.1964, 0.5737), (0.5328, 0.1515, 0.5791), (0.6391, 0.1533, 0.3952), (0.6484, -0.193, 0.4104), (0.7227, -0.003807, 0.413)], [], [(23, 19, 2, 9), (25, 20, 6, 13), (22, 21, 4, 11), (24, 18, 0, 15), (17, 13, 6, 11), (16, 12, 3, 8), (14, 16, 8, 1), (15, 17, 11, 4), (20, 22, 11, 6), (18, 23, 9, 0), (0, 9, 17, 15), (5, 10, 16, 14), (10, 7, 12, 16), (9, 2, 13, 17), (21, 24, 15, 4), (19, 25, 13, 2), (27, 33, 25, 19), (29, 32, 24, 21), (26, 31, 23, 18), (28, 30, 22, 20), (32, 26, 18, 24), (30, 29, 21, 22), (33, 28, 20, 25), (31, 27, 19, 23), (8, 3, 27, 31), (12, 7, 28, 33), (10, 5, 35, 34), (14, 1, 26, 32), (28, 7, 36, 37), (1, 8, 31, 26), (5, 14, 32, 29), (3, 12, 33, 27), (34, 35, 38, 39), (36, 34, 39, 37), (5, 29, 38, 35), (30, 28, 37, 39), (29, 30, 39, 38), (7, 10, 34, 36)])
me_cube_003.materials.append(mat_vest)
me_cube_003.use_remesh_preserve_volume = False
me_cube_003.use_remesh_preserve_attributes = False
me_cube_003.use_mirror_vertex_groups = False
me_cube_003.update()
me_cube_002 = bpy.data.meshes.new('Cube.002')
me_cube_002.from_pydata([(-0.003861, -0.5178, 0.1188), (-0.003544, -0.5305, 0.4945), (9.419e-05, -0.042, 0.3788), (0.003016, 0.2569, 0.9385), (0.1587, -0.417, 0.3272), (0.1932, -0.4323, 0.686), (0.2392, -0.07062, 0.5208), (0.3038, -0.1617, 0.855), (0.2483, -0.05949, 0.9029), (0.08161, -0.07657, 0.3907), (0.1341, -0.4787, 0.5892), (0.07789, -0.461, 0.2036), (-0.002331, -0.3902, 0.6135), (-0.00218, -0.3128, 0.2091), (0.3079, -0.3586, 0.7589), (0.2158, -0.2806, 0.3933), (0.1332, -0.4029, 0.6461), (0.08584, -0.2932, 0.3004), (0.2225, -0.1495, 0.4615), (-0.0006811, -0.1375, 0.3436), (0.3345, -0.2212, 0.8142), (0.09299, -0.1619, 0.3671), (-0.003892, -0.5545, 0.3469), (0.002813, 0.2567, 0.7553), (0.3056, -0.09649, 0.7607), (0.2206, -0.4161, 0.5031), (0.1593, -0.4868, 0.4048), (0.1714, 0.03631, 0.6765), (0.2968, -0.3099, 0.5879), (0.3041, -0.1681, 0.6366), (-0.002018, -0.3648, 0.7196), (-0.001016, -0.2431, 0.7781), (0.0004051, -0.06721, 0.8368), (-0.0003788, -0.1668, 0.822), (0.1344, -0.008589, 0.5407), (0.002464, 0.232, 0.6119), (0.000861, 0.04113, 0.493)], [], [(28, 25, 4, 15), (26, 22, 0, 11), (21, 9, 6, 18), (12, 16, 14, 30), (19, 2, 9, 21), (25, 26, 11, 4), (0, 13, 17, 11), (5, 14, 16, 10), (10, 16, 12, 1), (11, 17, 15, 4), (29, 28, 15, 18), (24, 29, 18, 6), (13, 19, 21, 17), (17, 21, 18, 15), (7, 20, 29, 24), (20, 14, 28, 29), (3, 8, 27, 23), (5, 10, 26, 25), (10, 1, 22, 26), (14, 5, 25, 28), (8, 7, 24, 27), (36, 34, 9, 2), (7, 8, 32, 33), (8, 3, 32), (20, 31, 30, 14), (20, 7, 33, 31), (35, 23, 27, 34), (24, 6, 34, 27), (9, 34, 6), (34, 36, 35)])
me_cube_002.materials.append(mat_beard)
me_cube_002.use_remesh_preserve_volume = False
me_cube_002.use_remesh_preserve_attributes = False
me_cube_002.use_mirror_vertex_groups = False
me_cube_002.update()
me_cylinder_001 = bpy.data.meshes.new('Cylinder.001')
me_cylinder_001.from_pydata([(-1.192e-09, 0.238, -0.0141), (3.714e-09, 0.22, 0.1029), (0.221, 0.2199, -0.008719), (0.2222, 0.1994, 0.1079), (0.3811, 0.1593, -0.009175), (0.3883, 0.1375, 0.108), (0.4218, 0.009576, -0.03966), (0.4147, -0.01542, 0.07587), (0.3499, -0.1509, -0.07796), (0.3427, -0.178, 0.03721), (0.2203, -0.2346, -0.1129), (0.2203, -0.2605, 0.002693), (-9.253e-10, -0.2522, -0.126), (1.163e-09, -0.2777, -0.01041), (-2.766e-10, 0.2511, -0.01281), (1.836e-09, 0.2328, 0.1042), (0.2296, 0.2333, -0.007132), (0.2309, 0.2126, 0.1095), (0.3995, 0.1683, -0.007346), (0.4067, 0.1461, 0.1098), (0.4428, 0.009365, -0.03846), (0.4356, -0.01589, 0.07703), (0.3681, -0.1601, -0.07841), (0.3609, -0.1876, 0.0367), (0.2308, -0.2465, -0.1149), (0.2308, -0.2727, 0.0005994), (-4.681e-09, -0.2651, -0.1282), (-7.306e-10, -0.2908, -0.01266), (-1.192e-09, 0.238, -0.0141), (1.852e-09, 0.22, 0.1029), (-0.221, 0.2199, -0.008719), (-0.2222, 0.1994, 0.1079), (-0.3615, 0.1664, -0.007953), (-0.3688, 0.1446, 0.1092), (-0.4218, 0.009576, -0.03966), (-0.4147, -0.01542, 0.07587), (-0.3499, -0.1509, -0.07796), (-0.3223, -0.178, 0.03721), (-0.2203, -0.2346, -0.1129), (-0.2203, -0.2605, 0.002693), (-9.253e-10, -0.2522, -0.126), (1.163e-09, -0.2777, -0.01041), (-2.139e-09, 0.2511, -0.01281), (-2.643e-11, 0.2328, 0.1042), (-0.2296, 0.2333, -0.007132), (-0.2309, 0.2126, 0.1095), (-0.38, 0.1754, -0.006124), (-0.3872, 0.1533, 0.111), (-0.4428, 0.009365, -0.03846), (-0.4356, -0.01589, 0.07703), (-0.3681, -0.1601, -0.07841), (-0.3384, -0.1876, 0.0367), (-0.2308, -0.2465, -0.1149), (-0.2308, -0.2727, 0.0005994), (-4.681e-09, -0.2651, -0.1282), (-7.306e-10, -0.2908, -0.01266), (-0.155, -0.3002, 0.1289), (-0.2345, -0.2627, 0.2278), (-0.1595, -0.3152, 0.1299), (-0.2438, -0.2777, 0.2342), (-0.06234, -0.3399, 0.2614), (-0.1491, -0.3312, 0.3561), (-0.06567, -0.3554, 0.2595), (-0.1574, -0.3483, 0.359), (0.03189, -0.3893, 0.4074), (-0.0549, -0.3805, 0.5022), (0.02856, -0.4047, 0.4056), (-0.06317, -0.3976, 0.5051), (0.1522, -0.4544, 0.602), (0.04809, -0.4422, 0.6767), (0.1488, -0.4697, 0.5994), (0.0388, -0.459, 0.6777), (0.2652, -0.5056, 0.8586), (0.1438, -0.4872, 0.8974), (0.2619, -0.5207, 0.8549), (0.1338, -0.5035, 0.8954), (0.3351, -0.4816, 1.129), (0.2137, -0.4633, 1.168), (0.3318, -0.4968, 1.126), (0.2036, -0.4795, 1.166), (0.3726, -0.4186, 1.25), (0.2488, -0.419, 1.261), (0.3747, -0.4329, 1.251), (0.2448, -0.4352, 1.263), (0.3946, -0.193, 1.314), (0.2732, -0.1703, 1.325), (0.397, -0.1978, 1.327), (0.2697, -0.1746, 1.34), (0.3756, -0.03887, 1.293), (0.254, -0.01738, 1.303), (0.3797, -0.03435, 1.306), (0.2523, -0.01112, 1.319), (0.328, 0.0397, 1.188), (0.2065, 0.0612, 1.199), (0.3321, 0.04422, 1.201), (0.2047, 0.06745, 1.214), (0.2438, 0.121, 0.9883), (0.1222, 0.1424, 0.9988), (0.2478, 0.1255, 1.001), (0.1205, 0.1487, 1.014), (0.07567, 0.1552, 0.7003), (-0.04593, 0.1767, 0.7108), (0.07975, 0.1597, 0.7133), (-0.04763, 0.183, 0.7261), (-0.05822, 0.1816, 0.4312), (-0.1715, 0.1967, 0.4791), (-0.05055, 0.1864, 0.4424), (-0.1687, 0.203, 0.4942), (-0.1766, 0.1985, 0.2111), (-0.2886, 0.1565, 0.2434), (-0.1885, 0.2224, 0.2211), (-0.3058, 0.1789, 0.2567)], [], [(0, 2, 3, 1), (2, 4, 5, 3), (4, 6, 7, 5), (6, 8, 9, 7), (8, 10, 11, 9), (10, 12, 13, 11), (14, 15, 17, 16), (16, 17, 19, 18), (18, 19, 21, 20), (20, 21, 23, 22), (22, 23, 25, 24), (24, 25, 27, 26), (7, 9, 23, 21), (4, 2, 16, 18), (3, 5, 19, 17), (10, 8, 22, 24), (9, 11, 25, 23), (6, 4, 18, 20), (2, 0, 14, 16), (5, 7, 21, 19), (1, 3, 17, 15), (12, 10, 24, 26), (11, 13, 27, 25), (8, 6, 20, 22), (28, 29, 31, 30), (30, 31, 33, 32), (32, 33, 35, 34), (34, 35, 37, 36), (36, 37, 39, 38), (38, 39, 41, 40), (42, 44, 45, 43), (44, 46, 47, 45), (46, 48, 49, 47), (48, 50, 51, 49), (50, 52, 53, 51), (52, 54, 55, 53), (35, 49, 51, 37), (32, 46, 44, 30), (31, 45, 47, 33), (38, 52, 50, 36), (53, 39, 56, 58), (34, 48, 46, 32), (30, 44, 42, 28), (33, 47, 49, 35), (29, 43, 45, 31), (40, 54, 52, 38), (39, 53, 55, 41), (36, 50, 48, 34), (57, 59, 63, 61), (51, 53, 58, 59), (37, 51, 59, 57), (39, 37, 57, 56), (62, 60, 64, 66), (56, 57, 61, 60), (58, 56, 60, 62), (59, 58, 62, 63), (65, 67, 71, 69), (63, 62, 66, 67), (61, 63, 67, 65), (60, 61, 65, 64), (69, 71, 75, 73), (64, 65, 69, 68), (66, 64, 68, 70), (67, 66, 70, 71), (74, 72, 76, 78), (68, 69, 73, 72), (70, 68, 72, 74), (71, 70, 74, 75), (77, 79, 83, 81), (75, 74, 78, 79), (73, 75, 79, 77), (72, 73, 77, 76), (80, 81, 85, 84), (76, 77, 81, 80), (78, 76, 80, 82), (79, 78, 82, 83), (86, 84, 88, 90), (82, 80, 84, 86), (83, 82, 86, 87), (81, 83, 87, 85), (89, 91, 95, 93), (87, 86, 90, 91), (85, 87, 91, 89), (84, 85, 89, 88), (94, 92, 96, 98), (88, 89, 93, 92), (90, 88, 92, 94), (91, 90, 94, 95), (99, 98, 102, 103), (95, 94, 98, 99), (93, 95, 99, 97), (92, 93, 97, 96), (101, 103, 107, 105), (97, 99, 103, 101), (96, 97, 101, 100), (98, 96, 100, 102), (106, 104, 108, 110), (100, 101, 105, 104), (102, 100, 104, 106), (103, 102, 106, 107), (109, 111, 110, 108), (107, 106, 110, 111), (105, 107, 111, 109), (104, 105, 109, 108), (111, 110, 45, 47), (109, 108, 31, 33), (33, 109, 111, 47), (31, 108, 110, 45)])
me_cylinder_001.materials.append(mat_belt)
me_cylinder_001.use_remesh_preserve_volume = False
me_cylinder_001.use_remesh_preserve_attributes = False
me_cylinder_001.use_mirror_vertex_groups = False
me_cylinder_001.update()
me_sphere_002 = bpy.data.meshes.new('Sphere.002')
me_sphere_002.from_pydata([(-0.06625, 0.0002347, 0.07344), (-0.1054, -0.0117, 0.01646), (-0.1072, -0.01786, -0.03276), (-0.07746, -0.02009, -0.08334), (-0.02667, -0.01702, -0.1126), (-0.05782, 0.03327, 0.07302), (-0.08679, 0.06114, 0.01554), (-0.08574, 0.06626, -0.03382), (-0.05887, 0.05276, -0.08426), (-0.01594, 0.02504, -0.1132), (-0.02941, 0.05099, 0.07948), (-0.02415, 0.1002, 0.02978), (-0.01341, 0.1114, -0.01737), (0.00377, 0.09183, -0.07001), (0.02023, 0.0476, -0.1049), (-0.0729, 0.0002986, 0.08114), (0.002336, 0.04301, 0.08903), (0.04585, 0.08262, 0.05084), (0.06742, 0.09105, 0.006952), (0.07377, 0.07423, -0.04895), (0.06064, 0.03744, -0.09279), (0.03156, -0.009478, -0.1128), (0.01882, 0.01401, 0.09608), (0.0822, 0.01866, 0.06639), (0.1094, 0.0172, 0.0249), (0.1101, 0.01028, -0.0334), (0.08163, 0.0005142, -0.08381), (0.01039, -0.01903, 0.0965), (0.06361, -0.05418, 0.06731), (0.08794, -0.06692, 0.02596), (0.09153, -0.06257, -0.03249), (0.0709, -0.04154, -0.08328), (-0.01802, -0.03675, 0.09004), (0.000972, -0.09325, 0.05306), (0.0156, -0.112, 0.009515), (0.02889, -0.1016, -0.04673), (0.03473, -0.0641, -0.0915), (-0.04976, -0.02877, 0.08049), (-0.06903, -0.07566, 0.032), (-0.06523, -0.09171, -0.01481), (-0.04111, -0.08404, -0.06779), (-0.005681, -0.05394, -0.1037), (-0.1162, -0.01272, 0.01962), (-0.1179, -0.01956, -0.03533), (-0.08526, -0.02201, -0.09088), (-0.02947, -0.01864, -0.1231), (-0.06364, 0.03659, 0.08069), (-0.09576, 0.06729, 0.01861), (-0.09435, 0.07282, -0.03649), (-0.06484, 0.058, -0.09189), (-0.01768, 0.02756, -0.1236), (-0.03244, 0.05605, 0.08778), (-0.02696, 0.1102, 0.03425), (-0.0149, 0.1224, -0.01843), (0.003959, 0.1009, -0.07625), (0.02204, 0.05233, -0.1146), (0.002429, 0.04728, 0.09827), (0.04993, 0.09087, 0.05738), (0.07387, 0.1001, 0.008282), (0.08084, 0.08159, -0.05311), (0.06643, 0.04117, -0.1013), (0.03449, -0.01036, -0.1233), (0.02054, 0.01543, 0.106), (0.08985, 0.02063, 0.07446), (0.12, 0.01895, 0.028), (0.1208, 0.01135, -0.03604), (0.08948, 0.0006191, -0.0914), (0.01128, -0.02086, 0.1065), (0.06944, -0.05938, 0.07547), (0.0964, -0.07344, 0.02916), (0.1004, -0.06867, -0.03503), (0.07769, -0.04558, -0.09082), (-0.01993, -0.04032, 0.09938), (0.0006363, -0.1023, 0.05982), (0.01696, -0.123, 0.0111), (0.03155, -0.1116, -0.05068), (0.03797, -0.07035, -0.09985), (-0.05479, -0.03156, 0.08889), (-0.07625, -0.08297, 0.03669), (-0.07182, -0.1007, -0.01562), (-0.04533, -0.09225, -0.07381), (-0.00642, -0.05919, -0.1132), (-0.09807, 0.00979, 0.1872), (-0.08964, 0.04283, 0.1868), (-0.06123, 0.06055, 0.1932), (-0.09957, 0.008307, 0.1765), (-0.02949, 0.05257, 0.2028), (-0.013, 0.02356, 0.2098), (-0.02143, -0.009476, 0.2102), (-0.04984, -0.0272, 0.2038), (-0.08159, -0.01922, 0.1942), (-0.09031, 0.04459, 0.176), (-0.05911, 0.06406, 0.1831), (-0.02424, 0.05529, 0.1936), (-0.006133, 0.02343, 0.2013), (-0.01539, -0.01285, 0.2018), (-0.0466, -0.03231, 0.1947), (-0.08146, -0.02355, 0.1842), (-0.1123, 0.008822, 0.1945), (-0.1017, 0.05069, 0.194), (-0.06566, 0.07314, 0.2022), (-0.1142, 0.006943, 0.181), (-0.02543, 0.06303, 0.2143), (-0.004537, 0.02627, 0.2232), (-0.01522, -0.01559, 0.2238), (-0.05122, -0.03805, 0.2156), (-0.09145, -0.02793, 0.2035), (-0.1025, 0.05293, 0.1804), (-0.06297, 0.07759, 0.1894), (-0.01878, 0.06648, 0.2027), (0.004164, 0.02611, 0.2125), (-0.00757, -0.01987, 0.2131), (-0.04711, -0.04453, 0.2041), (-0.09129, -0.03343, 0.1908)], [], [(4, 3, 8, 9), (2, 1, 6, 7), (42, 47, 46, 15), (21, 4, 9), (3, 2, 7, 8), (1, 0, 5, 6), (44, 49, 48, 43), (21, 9, 14), (8, 7, 12, 13), (6, 5, 10, 11), (9, 8, 13, 14), (7, 6, 11, 12), (21, 14, 20), (13, 12, 18, 19), (11, 10, 16, 17), (14, 13, 19, 20), (12, 11, 17, 18), (49, 54, 53, 48), (21, 20, 26), (19, 18, 24, 25), (17, 16, 22, 23), (20, 19, 25, 26), (18, 17, 23, 24), (47, 52, 51, 46), (21, 26, 31), (25, 24, 29, 30), (23, 22, 27, 28), (26, 25, 30, 31), (24, 23, 28, 29), (61, 50, 45), (30, 29, 34, 35), (28, 27, 32, 33), (31, 30, 35, 36), (29, 28, 33, 34), (43, 48, 47, 42), (21, 31, 36), (33, 32, 37, 38), (36, 35, 40, 41), (34, 33, 38, 39), (45, 50, 49, 44), (21, 36, 41), (35, 34, 39, 40), (41, 40, 3, 4), (39, 38, 1, 2), (61, 55, 50), (21, 41, 4), (40, 39, 2, 3), (38, 37, 0, 1), (50, 55, 54, 49), (48, 53, 52, 47), (61, 60, 55), (54, 59, 58, 53), (52, 57, 56, 51), (55, 60, 59, 54), (53, 58, 57, 52), (61, 66, 60), (59, 65, 64, 58), (57, 63, 62, 56), (60, 66, 65, 59), (58, 64, 63, 57), (61, 71, 66), (65, 70, 69, 64), (63, 68, 67, 62), (66, 71, 70, 65), (64, 69, 68, 63), (70, 75, 74, 69), (68, 73, 72, 67), (71, 76, 75, 70), (69, 74, 73, 68), (61, 76, 71), (73, 78, 77, 72), (76, 81, 80, 75), (74, 79, 78, 73), (61, 81, 76), (75, 80, 79, 74), (81, 45, 44, 80), (79, 43, 42, 78), (61, 45, 81), (80, 44, 43, 79), (78, 42, 15, 77), (56, 93, 92, 51), (27, 88, 89, 32), (32, 89, 90, 37), (37, 90, 82, 0), (22, 87, 88, 27), (0, 82, 83, 5), (16, 86, 87, 22), (72, 96, 95, 67), (92, 108, 107, 91), (83, 99, 100, 84), (91, 107, 101, 85), (85, 101, 113, 97), (82, 98, 99, 83), (90, 106, 98, 82), (97, 113, 112, 96), (89, 105, 106, 90), (51, 92, 91, 46), (62, 94, 93, 56), (5, 83, 84, 10), (10, 84, 86, 16), (46, 91, 85, 15), (67, 95, 94, 62), (77, 97, 96, 72), (15, 85, 97, 77), (103, 110, 111, 104), (99, 107, 108, 100), (104, 111, 112, 105), (98, 101, 107, 99), (106, 113, 101, 98), (105, 112, 113, 106), (100, 108, 109, 102), (102, 109, 110, 103), (84, 100, 102, 86), (93, 109, 108, 92), (86, 102, 103, 87), (94, 110, 109, 93), (87, 103, 104, 88), (95, 111, 110, 94), (88, 104, 105, 89), (96, 112, 111, 95)])
me_sphere_002.materials.append(mat_flask)
me_sphere_002.use_remesh_preserve_volume = False
me_sphere_002.use_remesh_preserve_attributes = False
me_sphere_002.use_mirror_vertex_groups = False
me_sphere_002.update()
me_sphere = bpy.data.meshes.new('Sphere')
me_sphere.from_pydata([(-0.0244, 0.004465, 0.09575), (-0.08652, -3.519e-05, 0.06347), (-0.1115, -0.003556, 0.02075), (-0.109, -0.006813, -0.03782), (-0.07742, -0.008316, -0.08733), (-0.01301, 0.03627, 0.09109), (-0.0614, 0.07009, 0.05321), (-0.08254, 0.07741, 0.008905), (-0.08384, 0.06331, -0.04808), (-0.06291, 0.03217, -0.09325), (0.01717, 0.0502, 0.08347), (0.005143, 0.1008, 0.03641), (-0.005701, 0.1129, -0.01049), (-0.0173, 0.09402, -0.06488), (-0.0245, 0.0499, -0.1029), (-0.02669, 0.004937, 0.1057), (0.04845, 0.03809, 0.07735), (0.07413, 0.07412, 0.02291), (0.07396, 0.08207, -0.02608), (0.05169, 0.06734, -0.07837), (0.01533, 0.03449, -0.1107), (-0.02537, -0.007662, -0.1145), (0.06252, 0.007049, 0.07631), (0.1051, 0.005662, 0.02062), (0.1098, 0.003023, -0.02872), (0.08271, -0.001116, -0.08067), (0.03324, -0.005027, -0.1121), (0.05113, -0.02475, 0.08097), (0.08003, -0.06446, 0.03088), (0.08077, -0.07795, -0.01688), (0.05759, -0.07124, -0.07041), (0.01874, -0.04551, -0.1061), (0.02095, -0.03868, 0.08858), (0.01349, -0.09517, 0.04768), (0.003934, -0.1134, 0.002518), (-0.008953, -0.102, -0.05361), (-0.01968, -0.06324, -0.09644), (-0.01034, -0.02658, 0.09471), (-0.0555, -0.06849, 0.06117), (-0.07572, -0.0826, 0.0181), (-0.07794, -0.07527, -0.04011), (-0.05951, -0.04784, -0.08865), (-0.09468, 6.602e-05, 0.07127), (-0.1224, -0.003862, 0.02345), (-0.1195, -0.007439, -0.04088), (-0.08488, -0.00909, -0.09526), (-0.01418, 0.03987, 0.1005), (-0.06709, 0.07708, 0.06), (-0.09051, 0.08507, 0.01044), (-0.09194, 0.06958, -0.05215), (-0.06895, 0.03538, -0.1018), (0.01896, 0.05517, 0.09217), (0.005995, 0.1108, 0.04155), (-0.006116, 0.124, -0.01087), (-0.01885, 0.1033, -0.0706), (-0.02676, 0.05485, -0.1124), (0.05333, 0.04187, 0.08545), (0.08176, 0.08151, 0.02673), (0.08137, 0.09018, -0.02798), (0.05692, 0.074, -0.08542), (0.01699, 0.03793, -0.121), (-0.02772, -0.008372, -0.1251), (0.06878, 0.007775, 0.08431), (0.1158, 0.006324, 0.02421), (0.1207, 0.003364, -0.03089), (0.09098, -0.001182, -0.08794), (0.03665, -0.005477, -0.1224), (0.05627, -0.02715, 0.08942), (0.08824, -0.07069, 0.03548), (0.08886, -0.08557, -0.01788), (0.0634, -0.0782, -0.07667), (0.02073, -0.04994, -0.1159), (0.02312, -0.04245, 0.09779), (0.01516, -0.1044, 0.05393), (0.004467, -0.1245, 0.003423), (-0.009688, -0.1119, -0.05822), (-0.02147, -0.06942, -0.1053), (-0.01124, -0.02916, 0.1045), (-0.06061, -0.07512, 0.06875), (-0.08302, -0.09068, 0.02054), (-0.08546, -0.08262, -0.0434), (-0.06521, -0.0525, -0.09671), (0.001173, 0.01219, 0.2112), (0.01256, 0.04399, 0.2065), (0.04274, 0.05792, 0.1989), (-0.005257, 0.01141, 0.2024), (0.07403, 0.04582, 0.1928), (0.0881, 0.01477, 0.1918), (0.07671, -0.01703, 0.1964), (0.04653, -0.03096, 0.204), (0.01524, -0.01886, 0.2101), (0.007255, 0.04634, 0.1973), (0.0404, 0.06164, 0.1889), (0.07476, 0.04835, 0.1822), (0.09021, 0.01425, 0.1811), (0.0777, -0.02068, 0.1862), (0.04456, -0.03598, 0.1945), (0.01019, -0.02269, 0.2013), (-0.008107, 0.01255, 0.2243), (0.006329, 0.05285, 0.2184), (0.04457, 0.0705, 0.2088), (-0.01625, 0.01156, 0.2132), (0.08422, 0.05517, 0.201), (0.102, 0.01582, 0.1997), (0.08761, -0.02448, 0.2056), (0.04937, -0.04213, 0.2152), (0.00972, -0.02679, 0.223), (-0.0003996, 0.05583, 0.2067), (0.0416, 0.07521, 0.1961), (0.08515, 0.05837, 0.1876), (0.1047, 0.01516, 0.1861), (0.08887, -0.0291, 0.1926), (0.04687, -0.04849, 0.2032), (0.003325, -0.03165, 0.2117)], [], [(4, 9, 8, 3), (2, 7, 6, 1), (42, 15, 46, 47), (21, 9, 4), (3, 8, 7, 2), (1, 6, 5, 0), (44, 43, 48, 49), (21, 14, 9), (8, 13, 12, 7), (6, 11, 10, 5), (9, 14, 13, 8), (7, 12, 11, 6), (21, 20, 14), (13, 19, 18, 12), (11, 17, 16, 10), (14, 20, 19, 13), (12, 18, 17, 11), (49, 48, 53, 54), (21, 26, 20), (19, 25, 24, 18), (17, 23, 22, 16), (20, 26, 25, 19), (18, 24, 23, 17), (47, 46, 51, 52), (21, 31, 26), (25, 30, 29, 24), (23, 28, 27, 22), (26, 31, 30, 25), (24, 29, 28, 23), (61, 45, 50), (30, 35, 34, 29), (28, 33, 32, 27), (31, 36, 35, 30), (29, 34, 33, 28), (43, 42, 47, 48), (21, 36, 31), (33, 38, 37, 32), (36, 41, 40, 35), (34, 39, 38, 33), (45, 44, 49, 50), (21, 41, 36), (35, 40, 39, 34), (41, 4, 3, 40), (39, 2, 1, 38), (61, 50, 55), (21, 4, 41), (40, 3, 2, 39), (38, 1, 0, 37), (50, 49, 54, 55), (48, 47, 52, 53), (61, 55, 60), (54, 53, 58, 59), (52, 51, 56, 57), (55, 54, 59, 60), (53, 52, 57, 58), (61, 60, 66), (59, 58, 64, 65), (57, 56, 62, 63), (60, 59, 65, 66), (58, 57, 63, 64), (61, 66, 71), (65, 64, 69, 70), (63, 62, 67, 68), (66, 65, 70, 71), (64, 63, 68, 69), (70, 69, 74, 75), (68, 67, 72, 73), (71, 70, 75, 76), (69, 68, 73, 74), (61, 71, 76), (73, 72, 77, 78), (76, 75, 80, 81), (74, 73, 78, 79), (61, 76, 81), (75, 74, 79, 80), (81, 80, 44, 45), (79, 78, 42, 43), (61, 81, 45), (80, 79, 43, 44), (78, 77, 15, 42), (56, 51, 92, 93), (27, 32, 89, 88), (32, 37, 90, 89), (37, 0, 82, 90), (22, 27, 88, 87), (0, 5, 83, 82), (16, 22, 87, 86), (72, 67, 95, 96), (92, 91, 107, 108), (83, 84, 100, 99), (91, 85, 101, 107), (85, 97, 113, 101), (82, 83, 99, 98), (90, 82, 98, 106), (97, 96, 112, 113), (89, 90, 106, 105), (51, 46, 91, 92), (62, 56, 93, 94), (5, 10, 84, 83), (10, 16, 86, 84), (46, 15, 85, 91), (67, 62, 94, 95), (77, 72, 96, 97), (15, 77, 97, 85), (103, 104, 111, 110), (99, 100, 108, 107), (104, 105, 112, 111), (98, 99, 107, 101), (106, 98, 101, 113), (105, 106, 113, 112), (100, 102, 109, 108), (102, 103, 110, 109), (84, 86, 102, 100), (93, 92, 108, 109), (86, 87, 103, 102), (94, 93, 109, 110), (87, 88, 104, 103), (95, 94, 110, 111), (88, 89, 105, 104), (96, 95, 111, 112)])
me_sphere.materials.append(mat_flask)
me_sphere.use_remesh_preserve_volume = False
me_sphere.use_remesh_preserve_attributes = False
me_sphere.use_mirror_vertex_groups = False
me_sphere.update()
me_cube = bpy.data.meshes.new('Cube')
me_cube.from_pydata([(0.5068, 0.1321, -0.2567), (0.4588, -0.9433, -0.5635), (0.0, -1.012, -0.8169), (0.0, 0.2602, -0.5052), (0.6381, 0.08723, 0.6876), (0.6715, -0.8938, 0.6204), (0.0, -1.024, 1.0), (0.0, 0.1026, 1.081), (0.6042, 0.09192, -0.06644), (0.5832, -0.8791, -0.2222), (0.0, -1.565, -0.1876), (0.0, 0.4462, 0.01409), (0.5547, -0.6255, -0.5249), (0.0, -0.6376, -0.8459), (0.7625, -0.5886, 0.6473), (0.0, -0.6576, 1.144), (0.0, -0.701, -0.1799), (0.6665, -0.5693, -0.2238), (0.0, -0.1919, -0.751), (0.0, -0.2477, 1.179), (0.0, -0.114, -0.04048), (0.5234, -0.221, -0.4231), (0.7505, -0.2123, 0.6512), (0.6504, -0.2263, -0.1653), (0.2911, 0.2168, -0.4476), (0.3125, -0.9849, -0.727), (0.3986, 0.1051, 0.9576), (0.4262, -0.9832, 0.8725), (0.4293, 0.3257, -0.02328), (0.07204, -1.479, -0.1822), (0.5171, -0.6443, 1.002), (0.3779, -0.6354, -0.7523), (0.3869, -0.2038, -0.658), (0.4916, -0.25, 1.036), (0.0, 0.3947, -0.1639), (0.0, -1.368, -0.3157), (0.0, 0.368, 0.6222), (0.0, -1.248, 0.4805), (0.0, -0.6731, -0.6713), (0.0, -0.6363, 0.5818), (0.0, -0.1449, -0.5505), (0.0, -0.1368, 0.617), (0.2379, -1.249, -0.351), (0.05946, -1.22, 0.4815), (0.4205, 0.2896, -0.2077), (0.4505, 0.2843, 0.6323), (0.0, -1.15, 0.7862), (0.2624, -1.278, -0.09139), (0.0, -1.307, -0.6651), (0.1944, -1.224, -0.6317), (0.3475, -1.122, 0.7715), (0.404, -1.104, -0.4533), (0.5995, -1.065, 0.557), (0.4805, -1.109, -0.2499), (0.1998, -1.234, 0.3999), (0.2747, -1.176, 0.4712), (0.4565, -1.124, 0.4926), (0.5654, -1.104, 0.4463), (0.4432, -1.142, 0.3464), (0.2865, -1.19, 0.35), (0.3002, -1.187, 0.5483), (0.6255, 0.1155, 0.313), (0.6679, -0.8737, 0.2112), (0.7624, -0.5602, 0.2263), (0.7412, -0.2172, 0.2278), (0.0, 0.4444, 0.3569), (0.4422, 0.3455, 0.3538), (0.6056, -1.079, 0.2346)], [], [(31, 25, 2, 13), (30, 15, 6, 27), (63, 14, 5, 62), (41, 19, 7, 36), (40, 20, 11, 34), (12, 17, 9, 1), (21, 23, 17, 12), (35, 10, 16, 38), (37, 46, 6, 15, 39), (64, 22, 14, 63), (33, 19, 15, 30), (32, 31, 13, 18), (24, 32, 18, 3), (26, 7, 19, 33), (61, 4, 22, 64), (0, 8, 23, 21), (38, 16, 20, 40), (39, 15, 19, 41), (4, 26, 33, 22), (0, 21, 32, 24), (21, 12, 31, 32), (22, 33, 30, 14), (14, 30, 27, 5), (12, 1, 25, 31), (16, 39, 41, 20), (13, 38, 40, 18), (10, 37, 39, 16), (2, 48, 35, 38, 13), (18, 40, 34, 3), (20, 41, 36, 65, 11), (24, 3, 34, 44), (24, 44, 0), (0, 44, 28, 8), (34, 11, 28, 44), (66, 65, 36, 45), (61, 8, 28, 66), (26, 4, 45), (36, 7, 26, 45), (49, 42, 35, 48), (49, 51, 42), (35, 42, 29, 10), (29, 43, 37, 10), (46, 50, 27, 6), (37, 43, 50, 46), (27, 50, 52, 5), (25, 1, 51, 49), (25, 49, 48, 2), (62, 5, 52, 67), (9, 53, 51, 1), (52, 50, 60), (55, 56, 52, 60), (55, 60, 43, 54), (43, 60, 50), (9, 62, 67, 53), (4, 61, 66, 45), (28, 11, 65, 66), (8, 61, 64, 23), (23, 64, 63, 17), (17, 63, 62, 9), (42, 47, 29), (43, 29, 47, 54), (54, 47, 59), (51, 53, 47, 42), (57, 52, 56), (52, 57, 67), (58, 67, 57), (58, 59, 47, 53), (67, 58, 53)])
me_cube.materials.append(mat_material)
me_cube.use_remesh_preserve_volume = False
me_cube.use_remesh_preserve_attributes = False
me_cube.use_mirror_vertex_groups = False
me_cube.update()
arm_armature = bpy.data.armatures.new('Armature')  # bones are not reproduced

# ---- objects
ob_armature = bpy.data.objects.new('Armature', arm_armature)
ob_body_001 = bpy.data.objects.new('Body.001', me_cube_010)
ob_cube_002 = bpy.data.objects.new('Cube.002', me_cube_009)
ob_cube_001 = bpy.data.objects.new('Cube.001', me_cube_008)
ob_cube = bpy.data.objects.new('Cube', me_cube_005)
ob_boots = bpy.data.objects.new('Boots', me_cube_007)
ob_pants = bpy.data.objects.new('Pants', me_cube_006)
ob_body = bpy.data.objects.new('Body', me_cube_004)
ob_head = bpy.data.objects.new('Head', me_cube_001)
ob_eyepatch = bpy.data.objects.new('Eyepatch', me_cylinder)
ob_shirt = bpy.data.objects.new('Shirt', me_cube_003)
ob_beard = bpy.data.objects.new('Beard', me_cube_002)
ob_belt = bpy.data.objects.new('Belt', me_cylinder_001)
ob_flask2 = bpy.data.objects.new('Flask2', me_sphere_002)
ob_flask1 = bpy.data.objects.new('Flask1', me_sphere)
ob_headold = bpy.data.objects.new('HeadOld', me_cube)
ob_lamp = bpy.data.objects.new('Lamp', light_lamp)
ob_camera = bpy.data.objects.new('Camera', cam_camera)

# ---- transforms, parenting, visibility, modifiers, constraints
ob_armature.location = (0.00756, 0.07859, -0.04515)
ob_armature.show_in_front = True
ob_armature.lineart.crease_threshold = 0.0
ob_body_001.parent = ob_armature
ob_body_001.matrix_parent_inverse = Matrix(((1.0, 0.0, 0.0, -0.00756), (0.0, 1.0, 0.0, -0.07859), (0.0, 0.0, 1.0, 0.04515), (0.0, 0.0, 0.0, 1.0)))
ob_body_001.location = (0.007558, 0.07859, 0.1075)
ob_body_001.lineart.crease_threshold = 0.0
_vg = ob_body_001.vertex_groups.new(name='Bone')
for _i, _w in zip([3, 5], [0.05363, 0.01505]): _vg.add([_i], _w, 'REPLACE')
_vg = ob_body_001.vertex_groups.new(name='Bone.001')
for _i, _w in zip([0, 1, 3, 4, 5, 12, 13, 14, 15, 16, 17], [0.05292, 0.001988, 1.0, 1.0, 1.0, 0.0, 0.0, 0.0, 0.0, 0.0, 0.0]): _vg.add([_i], _w, 'REPLACE')
_vg = ob_body_001.vertex_groups.new(name='Bone.002')
for _i, _w in zip([0, 1, 2, 3, 4, 6, 7, 8, 9, 10, 11], [0.0, 0.0, 0.0, 0.0, 0.0, 0.0, 0.0, 0.0, 0.0, 0.0, 0.0]): _vg.add([_i], _w, 'REPLACE')
_vg = ob_body_001.vertex_groups.new(name='Bone.001_L')
for _i, _w in zip([0, 1, 2, 3, 4, 5, 6, 7, 8, 9, 10, 11, 25], [0.8682, 0.9055, 0.9767, 3.102e-13, 0.2037, 0.005734, 0.8783, 0.6808, 0.7076, 3.191e-12, 0.004669, 2.414e-09, 0.03502]): _vg.add([_i], _w, 'REPLACE')
_vg = ob_body_001.vertex_groups.new(name='Bone.001_L.001')
for _i, _w in zip([0, 1, 2, 3, 4, 5, 6, 7, 8, 9, 10, 11, 12, 13, 14, 15, 16, 17, 24, 25, 26, 27, 28, 29], [0.09054, 0.65, 0.6492, 0.65, 0.6229, 0.65, 0.65, 0.65, 0.65, 0.65, 0.65, 0.65, 0.8026, 0.7816, 0.942, 0.8138, 0.5708, 0.4494, 0.02413, 0.9648, 5.946e-08, 0.04683, 7.022e-07, 0.06924]): _vg.add([_i], _w, 'REPLACE')
_vg = ob_body_001.vertex_groups.new(name='Bone.001_L.002')
for _i, _w in zip([9, 10, 11, 12, 13, 14, 15, 16, 17, 24, 25, 26, 27, 28, 29], [0.0, 0.0, 0.0, 0.001297, 0.005324, 0.004212, 0.01599, 0.1692, 0.119, 0.0009412, 4.504e-06, 0.07225, 0.2615, 0.03267, 8.386e-05]): _vg.add([_i], _w, 'REPLACE')
_vg = ob_body_001.vertex_groups.new(name='Bone.001_L.003')
for _i, _w in zip([18, 19, 20, 21, 22, 23, 26, 27, 28, 29], [1.0, 0.9998, 0.999, 0.9874, 0.9782, 0.9994, 0.001454, 0.0, 0.0, 0.01072]): _vg.add([_i], _w, 'REPLACE')
_vg = ob_body_001.vertex_groups.new(name='Bone.001_R')
_vg = ob_body_001.vertex_groups.new(name='Bone.001_R.001')
_vg = ob_body_001.vertex_groups.new(name='Bone.001_R.002')
_vg = ob_body_001.vertex_groups.new(name='Bone.001_R.003')
_vg = ob_body_001.vertex_groups.new(name='Bone_L')
for _i, _w in zip([12, 13, 14, 24, 25, 29], [0.0, 0.0, 0.0, 0.0, 0.0, 0.0]): _vg.add([_i], _w, 'REPLACE')
_vg = ob_body_001.vertex_groups.new(name='Bone_L.001')
_vg = ob_body_001.vertex_groups.new(name='Bone_L.002')
_vg = ob_body_001.vertex_groups.new(name='Bone_L.003')
_vg = ob_body_001.vertex_groups.new(name='Bone_R')
_vg = ob_body_001.vertex_groups.new(name='Bone_R.001')
_vg = ob_body_001.vertex_groups.new(name='Bone_R.002')
_vg = ob_body_001.vertex_groups.new(name='Bone_R.003')
_vg = ob_body_001.vertex_groups.new(name='Bone.001_L.004')
for _i, _w in zip([4, 5, 18, 21, 25], [0.0, 0.0, 0.002708, 0.0153, 0.0]): _vg.add([_i], _w, 'REPLACE')
_vg = ob_body_001.vertex_groups.new(name='Bone.001_R.004')
_m = ob_body_001.modifiers.new('Mirror', 'MIRROR')
_m = ob_body_001.modifiers.new('Armature', 'ARMATURE')
_m.object = ob_armature
ob_cube_002.parent = ob_armature
ob_cube_002.matrix_parent_inverse = Matrix(((0.9421, 0.2048, -0.2654, 0.3814), (-0.1179, -0.5386, -0.8343, -0.3075), (-0.3138, 0.8173, -0.4833, -0.2392), (0.0, 0.0, 0.0, 1.0)))
ob_cube_002.location = (-0.4425, 0.0979, -0.2502)
ob_cube_002.lineart.crease_threshold = 0.0
ob_cube_001.parent = ob_armature
ob_cube_001.matrix_parent_inverse = Matrix(((-0.96, 0.1917, 0.2042, 0.01708), (0.05757, -0.5785, 0.8136, -1.347), (0.2741, 0.7928, 0.5443, 0.8722), (0.0, 0.0, 0.0, 1.0)))
ob_cube_001.location = (-0.1295, -1.456, 0.9602)
ob_cube_001.lineart.crease_threshold = 0.0
ob_cube.parent = ob_armature
ob_cube.matrix_parent_inverse = Matrix(((1.0, -0.0002956, 0.002082, -0.04119), (-0.002101, -0.1852, 0.9827, -2.338), (9.515e-05, -0.9827, -0.1852, 0.1178), (0.0, 0.0, 0.0, 1.0)))
ob_cube.location = (0.02266, -0.06973, 2.507)
ob_cube.lineart.crease_threshold = 0.0
_m = ob_cube.modifiers.new('Mirror', 'MIRROR')
_m.use_clip = True
ob_boots.parent = ob_armature
ob_boots.matrix_parent_inverse = Matrix(((1.0, 0.0, 0.0, -0.00756), (0.0, 1.0, 0.0, -0.07859), (0.0, 0.0, 1.0, 0.04515), (0.0, 0.0, 0.0, 1.0)))
ob_boots.location = (0.007558, 0.07859, -2.36)
ob_boots.lineart.crease_threshold = 0.0
_vg = ob_boots.vertex_groups.new(name='Bone')
_vg = ob_boots.vertex_groups.new(name='Bone.001')
_vg = ob_boots.vertex_groups.new(name='Bone.002')
_vg = ob_boots.vertex_groups.new(name='Bone.001_L')
_vg = ob_boots.vertex_groups.new(name='Bone.001_L.001')
_vg = ob_boots.vertex_groups.new(name='Bone.001_L.002')
_vg = ob_boots.vertex_groups.new(name='Bone.001_L.003')
_vg = ob_boots.vertex_groups.new(name='Bone.001_L.004')
_vg = ob_boots.vertex_groups.new(name='Bone.001_R')
_vg = ob_boots.vertex_groups.new(name='Bone.001_R.001')
_vg = ob_boots.vertex_groups.new(name='Bone.001_R.002')
_vg = ob_boots.vertex_groups.new(name='Bone.001_R.003')
_vg = ob_boots.vertex_groups.new(name='Bone.001_R.004')
_vg = ob_boots.vertex_groups.new(name='Bone_L')
_vg = ob_boots.vertex_groups.new(name='Bone_L.001')
_vg = ob_boots.vertex_groups.new(name='Bone_L.002')
for _i, _w in zip([0, 1, 2, 3, 4, 5, 6, 7, 8, 9, 10, 11, 12, 13, 14, 15, 17, 18, 19, 20, 21, 22, 23, 24, 25, 27, 28, 29, 30, 31], [0.9886, 0.9834, 0.9955, 0.9931, 0.9929, 0.9964, 0.982, 0.9845, 0.9463, 0.9319, 0.9456, 0.9402, 0.9611, 0.9665, 0.903, 0.8952, 0.8517, 0.7311, 0.5433, 0.5404, 0.8418, 0.5726, 0.379, 0.3041, 0.06301, 0.01482, 0.06883, 0.03411, 0.001772, 0.01887]): _vg.add([_i], _w, 'REPLACE')
_vg = ob_boots.vertex_groups.new(name='Bone_L.003')
for _i, _w in zip([8, 9, 10, 11, 12, 13, 14, 15, 16, 17, 18, 19, 20, 21, 22, 23, 24, 25, 26, 27, 28, 29, 30, 31, 32], [0.05369, 0.06807, 0.05445, 0.05984, 0.02785, 0.01708, 0.09704, 0.1048, 0.9873, 0.1483, 0.2689, 0.4567, 0.4596, 0.1582, 0.4274, 0.621, 0.6959, 0.937, 0.9975, 0.9676, 0.9312, 0.9579, 0.9741, 0.9656, 0.998]): _vg.add([_i], _w, 'REPLACE')
_vg = ob_boots.vertex_groups.new(name='Bone_R')
_vg = ob_boots.vertex_groups.new(name='Bone_R.001')
_vg = ob_boots.vertex_groups.new(name='Bone_R.002')
_vg = ob_boots.vertex_groups.new(name='Bone_R.003')
_m = ob_boots.modifiers.new('Mirror', 'MIRROR')
_m = ob_boots.modifiers.new('Armature', 'ARMATURE')
_m.object = ob_armature
ob_pants.parent = ob_armature
ob_pants.matrix_parent_inverse = Matrix(((1.0, 0.0, 0.0, -0.00756), (0.0, 1.0, 0.0, -0.07859), (0.0, 0.0, 1.0, 0.04515), (0.0, 0.0, 0.0, 1.0)))
ob_pants.location = (0.007558, 0.07859, 0.06222)
ob_pants.lineart.crease_threshold = 0.0
_vg = ob_pants.vertex_groups.new(name='Bone')
for _i, _w in zip([0, 1, 2, 3, 4, 5, 6, 7, 8, 9, 10, 11, 12, 13, 14], [1.0, 1.0, 1.0, 0.9962, 1.0, 1.0, 1.0, 1.0, 1.0, 1.0, 1.0, 1.0, 1.0, 1.0, 1.0]): _vg.add([_i], _w, 'REPLACE')
_vg = ob_pants.vertex_groups.new(name='Bone.001')
_vg = ob_pants.vertex_groups.new(name='Bone.002')
_vg = ob_pants.vertex_groups.new(name='Bone.001_L')
_vg = ob_pants.vertex_groups.new(name='Bone.001_L.001')
_vg = ob_pants.vertex_groups.new(name='Bone.001_L.002')
_vg = ob_pants.vertex_groups.new(name='Bone.001_L.003')
_vg = ob_pants.vertex_groups.new(name='Bone.001_L.004')
_vg = ob_pants.vertex_groups.new(name='Bone.001_R')
_vg = ob_pants.vertex_groups.new(name='Bone.001_R.001')
_vg = ob_pants.vertex_groups.new(name='Bone.001_R.002')
_vg = ob_pants.vertex_groups.new(name='Bone.001_R.003')
_vg = ob_pants.vertex_groups.new(name='Bone.001_R.004')
_vg = ob_pants.vertex_groups.new(name='Bone_L')
for _i, _w in zip([0, 1, 2, 3, 4, 5, 6, 7, 8, 9, 10, 11, 12, 13, 14], [4.681e-15, 7.235e-14, 0.0, 0.0, 0.0, 1.029e-21, 2.557e-07, 1.0, 1.0, 1.0, 1.0, 0.9883, 0.9985, 0.9998, 1.0]): _vg.add([_i], _w, 'REPLACE')
_vg = ob_pants.vertex_groups.new(name='Bone_L.001')
for _i, _w in zip([0, 1, 2, 3, 4, 5, 6, 7, 8, 9, 10, 11, 12, 13, 14, 15, 16, 17, 18, 19, 20, 21, 22, 24, 29], [0.244, 0.2349, 1.0, 1.0, 1.0, 1.0, 0.5355, 1.0, 1.0, 1.0, 1.0, 1.0, 1.0, 1.0, 1.0, 1.0, 1.0, 1.0, 1.0, 1.0, 1.0, 1.0, 1.0, 0.001988, 0.006517]): _vg.add([_i], _w, 'REPLACE')
_vg = ob_pants.vertex_groups.new(name='Bone_L.002')
for _i, _w in zip([0, 1, 2, 3, 4, 5, 6, 7, 8, 9, 10, 11, 12, 13, 14, 15, 16, 17, 18, 19, 20, 21, 22, 23, 24, 25, 26, 27, 28, 29, 30, 31], [0.0, 0.0, 0.0, 0.0, 0.0, 0.0, 0.0, 0.0, 0.0, 0.0, 0.0, 0.0, 0.0, 0.0, 0.0, 0.9996, 1.0, 0.006514, 4.207e-06, 1.0, 0.00889, 1.0, 1.0, 0.9924, 0.9738, 0.9924, 0.9855, 0.9927, 0.9833, 0.9716, 0.9774, 0.9993]): _vg.add([_i], _w, 'REPLACE')
_vg = ob_pants.vertex_groups.new(name='Bone_L.003')
_vg = ob_pants.vertex_groups.new(name='Bone_R')
for _i, _w in zip([0, 1, 2, 3, 4, 5, 6, 7, 8, 10], [0.8944, 0.9973, 0.0514, 0.05704, 0.01626, 0.1298, 0.1152, 0.9987, 1.0, 0.9996]): _vg.add([_i], _w, 'REPLACE')
_vg = ob_pants.vertex_groups.new(name='Bone_R.001')
_vg = ob_pants.vertex_groups.new(name='Bone_R.002')
_vg = ob_pants.vertex_groups.new(name='Bone_R.003')
_m = ob_pants.modifiers.new('Mirror', 'MIRROR')
_m.use_clip = True
_m = ob_pants.modifiers.new('Armature', 'ARMATURE')
_m.object = ob_armature
ob_body.parent = ob_armature
ob_body.matrix_parent_inverse = Matrix(((1.0, 0.0, 0.0, -0.00756), (0.0, 1.0, 0.0, -0.07859), (0.0, 0.0, 1.0, 0.04515), (0.0, 0.0, 0.0, 1.0)))
ob_body.location = (0.007558, 0.07859, 0.1075)
ob_body.lineart.crease_threshold = 0.0
_vg = ob_body.vertex_groups.new(name='Bone')
_vg = ob_body.vertex_groups.new(name='Bone.001')
_vg = ob_body.vertex_groups.new(name='Bone.002')
_vg = ob_body.vertex_groups.new(name='Bone.001_L')
_vg = ob_body.vertex_groups.new(name='Bone.001_L.001')
_vg = ob_body.vertex_groups.new(name='Bone.001_L.002')
_vg = ob_body.vertex_groups.new(name='Bone.001_L.003')
for _i, _w in zip([0, 1, 2, 3, 4, 5, 6, 7, 8, 9, 10, 11, 14, 17], [1.0, 0.9998, 0.999, 0.9874, 0.9782, 0.9994, 0.9989, 1.0, 0.9812, 0.9998, 0.9993, 0.9998, 0.06265, 0.07749]): _vg.add([_i], _w, 'REPLACE')
_vg = ob_body.vertex_groups.new(name='Bone.001_R')
_vg = ob_body.vertex_groups.new(name='Bone.001_R.001')
_vg = ob_body.vertex_groups.new(name='Bone.001_R.002')
_vg = ob_body.vertex_groups.new(name='Bone.001_R.003')
_vg = ob_body.vertex_groups.new(name='Bone_L')
_vg = ob_body.vertex_groups.new(name='Bone_L.001')
_vg = ob_body.vertex_groups.new(name='Bone_L.002')
_vg = ob_body.vertex_groups.new(name='Bone_L.003')
_vg = ob_body.vertex_groups.new(name='Bone_R')
_vg = ob_body.vertex_groups.new(name='Bone_R.001')
_vg = ob_body.vertex_groups.new(name='Bone_R.002')
_vg = ob_body.vertex_groups.new(name='Bone_R.003')
_vg = ob_body.vertex_groups.new(name='Bone.001_L.004')
for _i, _w in zip([0, 3, 6, 7, 8, 9, 10, 11, 12, 13, 14, 15, 16, 17], [0.002708, 0.0153, 0.9855, 0.8565, 0.9028, 1.0, 0.999, 0.996, 1.0, 0.9998, 1.0, 1.0, 1.0, 1.0]): _vg.add([_i], _w, 'REPLACE')
_vg = ob_body.vertex_groups.new(name='Bone.001_R.004')
_m = ob_body.modifiers.new('Mirror', 'MIRROR')
_m = ob_body.modifiers.new('Armature', 'ARMATURE')
_m.object = ob_armature
ob_head.parent = ob_armature
ob_head.matrix_parent_inverse = Matrix(((1.0, 0.0, 0.0, -0.00756), (0.0, 1.0, 0.0, -0.07859), (0.0, 0.0, 1.0, 0.04515), (0.0, 0.0, 0.0, 1.0)))
ob_head.location = (0.007558, 0.04402, 1.347)
ob_head.lineart.crease_threshold = 0.0
_vg = ob_head.vertex_groups.new(name='Bone')
_vg = ob_head.vertex_groups.new(name='Bone.001')
_vg = ob_head.vertex_groups.new(name='Bone.002')
_vg.add([0, 1, 2, 3, 4, 5, 6, 7, 8, 9, 10, 11, 12, 13, 14, 15, 16, 17, 18, 19, 20, 21, 22, 23, 24, 25, 26, 27, 28, 29], 1.0, 'REPLACE')
_vg = ob_head.vertex_groups.new(name='Bone.001_L')
_vg = ob_head.vertex_groups.new(name='Bone.001_L.001')
_vg = ob_head.vertex_groups.new(name='Bone.001_L.002')
_vg = ob_head.vertex_groups.new(name='Bone.001_L.003')
_vg = ob_head.vertex_groups.new(name='Bone.001_R')
_vg = ob_head.vertex_groups.new(name='Bone.001_R.001')
_vg = ob_head.vertex_groups.new(name='Bone.001_R.002')
_vg = ob_head.vertex_groups.new(name='Bone.001_R.003')
_vg = ob_head.vertex_groups.new(name='Bone_L')
_vg = ob_head.vertex_groups.new(name='Bone_L.001')
_vg = ob_head.vertex_groups.new(name='Bone_L.002')
_vg = ob_head.vertex_groups.new(name='Bone_L.003')
_vg = ob_head.vertex_groups.new(name='Bone_R')
_vg = ob_head.vertex_groups.new(name='Bone_R.001')
_vg = ob_head.vertex_groups.new(name='Bone_R.002')
_vg = ob_head.vertex_groups.new(name='Bone_R.003')
_vg = ob_head.vertex_groups.new(name='Bone.001_L.004')
_vg = ob_head.vertex_groups.new(name='Bone.001_R.004')
_m = ob_head.modifiers.new('Mirror', 'MIRROR')
_m.use_clip = True
_m = ob_head.modifiers.new('Armature', 'ARMATURE')
_m.object = ob_armature
ob_eyepatch.parent = ob_armature
ob_eyepatch.matrix_parent_inverse = Matrix(((1.0, 0.0, 0.0, -0.00756), (0.0, 1.0, 0.0, -0.07859), (0.0, 0.0, 1.0, 0.04515), (0.0, 0.0, 0.0, 1.0)))
ob_eyepatch.location = (0.1049, -0.3362, 1.553)
ob_eyepatch.hide_viewport = True
ob_eyepatch.lineart.crease_threshold = 0.0
_vg = ob_eyepatch.vertex_groups.new(name='Bone')
_vg = ob_eyepatch.vertex_groups.new(name='Bone.001')
_vg = ob_eyepatch.vertex_groups.new(name='Bone.002')
for _i, _w in zip([0, 1, 2, 3, 4, 5, 6, 7, 8, 9, 10, 11, 12, 13, 14, 15, 16, 17, 18, 19, 20, 21, 22, 23, 24, 25, 26, 27, 28, 29, 30, 31, 32, 33, 34, 35], [0.9559, 0.9572, 0.9574, 0.9581, 0.9581, 0.9593, 0.9573, 0.9588, 0.9589, 0.9595, 0.9601, 0.9605, 0.9609, 0.9619, 0.9607, 0.9612, 0.9603, 0.9607, 0.9594, 0.9597, 0.9577, 0.9587, 0.9532, 0.9562, 0.9605, 0.9603, 0.9605, 0.9606, 0.9667, 0.9665, 0.9662, 0.9665, 0.973, 0.9737, 0.973, 0.9724]): _vg.add([_i], _w, 'REPLACE')
_vg = ob_eyepatch.vertex_groups.new(name='Bone.001_L')
_vg = ob_eyepatch.vertex_groups.new(name='Bone.001_L.001')
_vg = ob_eyepatch.vertex_groups.new(name='Bone.001_L.002')
_vg = ob_eyepatch.vertex_groups.new(name='Bone.001_L.003')
_vg = ob_eyepatch.vertex_groups.new(name='Bone.001_L.004')
_vg = ob_eyepatch.vertex_groups.new(name='Bone.001_R')
_vg = ob_eyepatch.vertex_groups.new(name='Bone.001_R.001')
_vg = ob_eyepatch.vertex_groups.new(name='Bone.001_R.002')
_vg = ob_eyepatch.vertex_groups.new(name='Bone.001_R.003')
_vg = ob_eyepatch.vertex_groups.new(name='Bone.001_R.004')
_vg = ob_eyepatch.vertex_groups.new(name='Bone_L')
_vg = ob_eyepatch.vertex_groups.new(name='Bone_L.001')
_vg = ob_eyepatch.vertex_groups.new(name='Bone_L.002')
_vg = ob_eyepatch.vertex_groups.new(name='Bone_L.003')
_vg = ob_eyepatch.vertex_groups.new(name='Bone_R')
_vg = ob_eyepatch.vertex_groups.new(name='Bone_R.001')
_vg = ob_eyepatch.vertex_groups.new(name='Bone_R.002')
_vg = ob_eyepatch.vertex_groups.new(name='Bone_R.003')
_m = ob_eyepatch.modifiers.new('Armature', 'ARMATURE')
_m.object = ob_armature
ob_shirt.parent = ob_armature
ob_shirt.matrix_parent_inverse = Matrix(((1.0, 0.0, 0.0, -0.00756), (0.0, 1.0, 0.0, -0.07859), (0.0, 0.0, 1.0, 0.04515), (0.0, 0.0, 0.0, 1.0)))
ob_shirt.location = (0.007558, 0.07859, 0.1597)
ob_shirt.lineart.crease_threshold = 0.0
_vg = ob_shirt.vertex_groups.new(name='Bone')
for _i, _w in zip([0, 2, 4, 6, 11, 13, 15, 17, 18, 19, 20, 21, 22, 23, 24, 25, 28, 29, 30, 32, 33], [0.6135, 0.3914, 1.0, 1.0, 1.0, 1.0, 0.9991, 0.9917, 0.9993, 1.0, 1.0, 1.0, 1.0, 1.0, 1.0, 1.0, 0.9981, 0.9608, 0.9064, 0.04792, 0.7752]): _vg.add([_i], _w, 'REPLACE')
_vg = ob_shirt.vertex_groups.new(name='Bone.001')
for _i, _w in zip([0, 1, 2, 3, 4, 5, 6, 7, 8, 10, 11, 12, 13, 14, 15, 16, 17, 18, 19, 20, 21, 22, 23, 24, 25, 26, 27, 28, 29, 30, 31, 32, 33, 34, 35, 36, 37, 38, 39], [0.08227, 0.6626, 0.0714, 0.6373, 0.07686, 0.001173, 0.07911, 2.893e-05, 0.08342, 0.0, 0.0762, 0.6347, 0.06294, 0.02785, 0.06152, 0.005583, 0.001628, 2.737e-11, 3.085e-11, 0.02146, 2.261e-11, 6.464e-14, 3.014e-11, 4.872e-12, 0.009077, 0.8429, 0.6363, 0.06511, 1.474e-11, 3.984e-12, 0.9495, 9.16e-09, 0.6354, 0.0, 0.000446, 2.217e-09, 4.635e-20, 1.431e-10, 0.0]): _vg.add([_i], _w, 'REPLACE')
_vg = ob_shirt.vertex_groups.new(name='Bone.002')
_vg = ob_shirt.vertex_groups.new(name='Bone.001_L')
for _i, _w in zip([1, 3, 5, 7, 8, 10, 12, 14, 16, 20, 21, 22, 24, 25, 26, 27, 28, 29, 30, 32, 33, 34, 35, 36, 37, 38, 39], [0.3318, 0.3466, 0.9096, 0.9446, 0.925, 0.974, 0.8361, 0.7958, 0.9795, 0.1108, 0.1015, 0.1182, 0.05228, 0.03987, 0.1097, 0.08505, 0.7519, 0.696, 0.8593, 0.2904, 0.2475, 0.9221, 0.7657, 0.9497, 0.8448, 0.2968, 0.2326]): _vg.add([_i], _w, 'REPLACE')
_vg = ob_shirt.vertex_groups.new(name='Bone.001_L.001')
for _i, _w in zip([5, 7, 10, 12, 29, 30, 34, 35, 36, 37, 38, 39], [0.0, 0.0, 0.0, 0.0, 0.07922, 0.06065, 0.0001416, 4.71e-08, 0.001145, 0.1275, 0.05812, 0.001558]): _vg.add([_i], _w, 'REPLACE')
_vg = ob_shirt.vertex_groups.new(name='Bone.001_L.002')
_vg = ob_shirt.vertex_groups.new(name='Bone.001_L.003')
_vg = ob_shirt.vertex_groups.new(name='Bone.001_L.004')
_vg = ob_shirt.vertex_groups.new(name='Bone.001_R')
for _i, _w in zip([1, 3, 8, 12, 14, 16, 18, 19, 20, 21, 22, 23, 24, 25, 26, 27, 28, 29, 30, 31, 32, 33], [0.0, 0.0, 0.0, 0.0, 0.0, 0.0, 0.0, 0.0, 0.0, 0.0, 0.0, 0.0, 0.0, 0.0, 0.0, 0.0, 0.0, 0.0, 0.0, 0.0, 0.0, 0.0]): _vg.add([_i], _w, 'REPLACE')
_vg = ob_shirt.vertex_groups.new(name='Bone.001_R.001')
for _i, _w in zip([18, 19, 20, 21, 22, 23, 24, 25, 26, 27, 28, 31, 32, 33], [0.0, 0.0, 0.0, 0.0, 0.0, 0.0, 0.0, 0.0, 0.0, 0.0, 0.0, 0.0, 0.0, 0.0]): _vg.add([_i], _w, 'REPLACE')
_vg = ob_shirt.vertex_groups.new(name='Bone.001_R.002')
_vg = ob_shirt.vertex_groups.new(name='Bone.001_R.003')
_vg = ob_shirt.vertex_groups.new(name='Bone.001_R.004')
_vg = ob_shirt.vertex_groups.new(name='Bone_L')
for _i, _w in zip([0, 2, 4, 6, 9, 11, 13, 15, 17, 19], [0.2481, 0.7569, 0.3327, 0.1138, 0.9786, 0.1666, 0.1843, 0.162, 0.1949, 0.01342]): _vg.add([_i], _w, 'REPLACE')
_vg = ob_shirt.vertex_groups.new(name='Bone_L.001')
_vg = ob_shirt.vertex_groups.new(name='Bone_L.002')
_vg = ob_shirt.vertex_groups.new(name='Bone_L.003')
_vg = ob_shirt.vertex_groups.new(name='Bone_R')
for _i, _w in zip([0, 2, 4, 6, 11, 13, 15, 17, 20, 21, 22, 24, 25], [0.09344, 0.08406, 0.2657, 0.3966, 0.3683, 0.3731, 0.3271, 0.3845, 0.02204, 0.008743, 0.02712, 0.0006163, 0.01037]): _vg.add([_i], _w, 'REPLACE')
_vg = ob_shirt.vertex_groups.new(name='Bone_R.001')
_vg = ob_shirt.vertex_groups.new(name='Bone_R.002')
_vg = ob_shirt.vertex_groups.new(name='Bone_R.003')
_m = ob_shirt.modifiers.new('Mirror', 'MIRROR')
_m.use_clip = True
_m = ob_shirt.modifiers.new('Armature', 'ARMATURE')
_m.object = ob_armature
ob_beard.parent = ob_armature
ob_beard.matrix_parent_inverse = Matrix(((1.0, -0.0002956, 0.002082, -0.04119), (-0.002101, -0.1852, 0.9827, -2.338), (9.515e-05, -0.9827, -0.1852, 0.1178), (0.0, 0.0, 0.0, 1.0)))
ob_beard.location = (0.00756, -0.1667, 1.064)
ob_beard.lineart.crease_threshold = 0.0
_vg = ob_beard.vertex_groups.new(name='Bone')
_vg = ob_beard.vertex_groups.new(name='Bone.001')
_vg = ob_beard.vertex_groups.new(name='Bone.002')
_vg = ob_beard.vertex_groups.new(name='Bone.001_L')
_vg = ob_beard.vertex_groups.new(name='Bone.001_L.001')
_vg = ob_beard.vertex_groups.new(name='Bone.001_L.002')
_vg = ob_beard.vertex_groups.new(name='Bone.001_L.003')
_vg = ob_beard.vertex_groups.new(name='Bone.001_L.004')
_vg = ob_beard.vertex_groups.new(name='Bone.001_R')
_vg = ob_beard.vertex_groups.new(name='Bone.001_R.001')
_vg = ob_beard.vertex_groups.new(name='Bone.001_R.002')
_vg = ob_beard.vertex_groups.new(name='Bone.001_R.003')
_vg = ob_beard.vertex_groups.new(name='Bone.001_R.004')
_vg = ob_beard.vertex_groups.new(name='Bone_L')
_vg = ob_beard.vertex_groups.new(name='Bone_L.001')
_vg = ob_beard.vertex_groups.new(name='Bone_L.002')
_vg = ob_beard.vertex_groups.new(name='Bone_L.003')
_vg = ob_beard.vertex_groups.new(name='Bone_R')
_vg = ob_beard.vertex_groups.new(name='Bone_R.001')
_vg = ob_beard.vertex_groups.new(name='Bone_R.002')
_vg = ob_beard.vertex_groups.new(name='Bone_R.003')
_m = ob_beard.modifiers.new('Mirror', 'MIRROR')
_m.use_clip = True
ob_belt.parent = ob_armature
ob_belt.matrix_parent_inverse = Matrix(((1.0, -0.0003566, 0.002074, -0.02485), (-0.002105, -0.1694, 0.9855, -0.574), (-5.594e-08, -0.9855, -0.1694, 0.08462), (0.0, 0.0, 0.0, 1.0)))
ob_belt.location = (0.005776, 0.08799, -0.02133)
ob_belt.lineart.crease_threshold = 0.0
_vg = ob_belt.vertex_groups.new(name='Bone')
_vg = ob_belt.vertex_groups.new(name='Bone.001')
_vg = ob_belt.vertex_groups.new(name='Bone.002')
_vg = ob_belt.vertex_groups.new(name='Bone.001_L')
_vg = ob_belt.vertex_groups.new(name='Bone.001_L.001')
_vg = ob_belt.vertex_groups.new(name='Bone.001_L.002')
_vg = ob_belt.vertex_groups.new(name='Bone.001_L.003')
_vg = ob_belt.vertex_groups.new(name='Bone.001_L.004')
_vg = ob_belt.vertex_groups.new(name='Bone.001_R')
_vg = ob_belt.vertex_groups.new(name='Bone.001_R.001')
_vg = ob_belt.vertex_groups.new(name='Bone.001_R.002')
_vg = ob_belt.vertex_groups.new(name='Bone.001_R.003')
_vg = ob_belt.vertex_groups.new(name='Bone.001_R.004')
_vg = ob_belt.vertex_groups.new(name='Bone_L')
_vg = ob_belt.vertex_groups.new(name='Bone_L.001')
_vg = ob_belt.vertex_groups.new(name='Bone_L.002')
_vg = ob_belt.vertex_groups.new(name='Bone_L.003')
_vg = ob_belt.vertex_groups.new(name='Bone_R')
_vg = ob_belt.vertex_groups.new(name='Bone_R.001')
_vg = ob_belt.vertex_groups.new(name='Bone_R.002')
_vg = ob_belt.vertex_groups.new(name='Bone_R.003')
ob_flask2.parent = ob_armature
ob_flask2.matrix_parent_inverse = Matrix(((1.0, -0.0003566, 0.002074, -0.02485), (-0.002105, -0.1694, 0.9855, -0.574), (-5.594e-08, -0.9855, -0.1694, 0.08462), (0.0, 0.0, 0.0, 1.0)))
ob_flask2.location = (0.4455, -0.04725, -0.1898)
ob_flask2.rotation_euler = (0.1702, 2.677e-08, 2.211e-09)
ob_flask2.scale = (1.0, 1.0, 1.0)
ob_flask2.hide_viewport = True
ob_flask2.lineart.crease_threshold = 0.0
_vg = ob_flask2.vertex_groups.new(name='Bone')
_vg = ob_flask2.vertex_groups.new(name='Bone.001')
_vg = ob_flask2.vertex_groups.new(name='Bone.002')
_vg = ob_flask2.vertex_groups.new(name='Bone.001_L')
_vg = ob_flask2.vertex_groups.new(name='Bone.001_L.001')
_vg = ob_flask2.vertex_groups.new(name='Bone.001_L.002')
_vg = ob_flask2.vertex_groups.new(name='Bone.001_L.003')
_vg = ob_flask2.vertex_groups.new(name='Bone.001_L.004')
_vg = ob_flask2.vertex_groups.new(name='Bone.001_R')
_vg = ob_flask2.vertex_groups.new(name='Bone.001_R.001')
_vg = ob_flask2.vertex_groups.new(name='Bone.001_R.002')
_vg = ob_flask2.vertex_groups.new(name='Bone.001_R.003')
_vg = ob_flask2.vertex_groups.new(name='Bone.001_R.004')
_vg = ob_flask2.vertex_groups.new(name='Bone_L')
_vg = ob_flask2.vertex_groups.new(name='Bone_L.001')
_vg = ob_flask2.vertex_groups.new(name='Bone_L.002')
_vg = ob_flask2.vertex_groups.new(name='Bone_L.003')
_vg = ob_flask2.vertex_groups.new(name='Bone_R')
_vg = ob_flask2.vertex_groups.new(name='Bone_R.001')
_vg = ob_flask2.vertex_groups.new(name='Bone_R.002')
_vg = ob_flask2.vertex_groups.new(name='Bone_R.003')
ob_flask1.parent = ob_armature
ob_flask1.matrix_parent_inverse = Matrix(((1.0, -0.0003566, 0.002074, -0.02485), (-0.002105, -0.1694, 0.9855, -0.574), (-5.594e-08, -0.9855, -0.1694, 0.08462), (0.0, 0.0, 0.0, 1.0)))
ob_flask1.location = (-0.412, -0.08329, -0.2328)
ob_flask1.rotation_euler = (0.1702, 2.677e-08, 2.211e-09)
ob_flask1.scale = (1.0, 1.0, 1.0)
ob_flask1.hide_viewport = True
ob_flask1.lineart.crease_threshold = 0.0
_vg = ob_flask1.vertex_groups.new(name='Bone')
_vg = ob_flask1.vertex_groups.new(name='Bone.001')
_vg = ob_flask1.vertex_groups.new(name='Bone.002')
_vg = ob_flask1.vertex_groups.new(name='Bone.001_L')
_vg = ob_flask1.vertex_groups.new(name='Bone.001_L.001')
_vg = ob_flask1.vertex_groups.new(name='Bone.001_L.002')
_vg = ob_flask1.vertex_groups.new(name='Bone.001_L.003')
_vg = ob_flask1.vertex_groups.new(name='Bone.001_L.004')
_vg = ob_flask1.vertex_groups.new(name='Bone.001_R')
_vg = ob_flask1.vertex_groups.new(name='Bone.001_R.001')
_vg = ob_flask1.vertex_groups.new(name='Bone.001_R.002')
_vg = ob_flask1.vertex_groups.new(name='Bone.001_R.003')
_vg = ob_flask1.vertex_groups.new(name='Bone.001_R.004')
_vg = ob_flask1.vertex_groups.new(name='Bone_L')
_vg = ob_flask1.vertex_groups.new(name='Bone_L.001')
_vg = ob_flask1.vertex_groups.new(name='Bone_L.002')
_vg = ob_flask1.vertex_groups.new(name='Bone_L.003')
_vg = ob_flask1.vertex_groups.new(name='Bone_R')
_vg = ob_flask1.vertex_groups.new(name='Bone_R.001')
_vg = ob_flask1.vertex_groups.new(name='Bone_R.002')
_vg = ob_flask1.vertex_groups.new(name='Bone_R.003')
ob_headold.location = (0.0, 0.0, 0.0)
ob_headold.lock_rotations_4d = False
ob_headold.empty_display_type = 'ARROWS'
ob_headold.hide_viewport = True
ob_headold.hide_render = True
ob_headold.lineart.crease_threshold = 0.0
_m = ob_headold.modifiers.new('Mirror', 'MIRROR')
_m.use_clip = True
ob_lamp.location = (-4.016, -11.5, 4.225)
ob_lamp.rotation_euler = (0.6503, 0.05522, 1.866)
ob_lamp.lock_rotations_4d = False
ob_lamp.empty_display_type = 'ARROWS'
ob_lamp.color = (0.0, 0.0, 0.0, 0.0)
ob_lamp.lineart.crease_threshold = 0.0
ob_camera.location = (5.665, -14.37, 6.924)
ob_camera.rotation_euler = (1.158, -0.008234, 0.3746)
ob_camera.lock_rotations_4d = False
ob_camera.empty_display_type = 'ARROWS'
ob_camera.color = (0.0, 0.0, 0.0, 0.0)
ob_camera.display_type = 'WIRE'
ob_camera.lineart.crease_threshold = 0.0

# ---- collection membership
col_collection_1.objects.link(ob_armature)
col_collection_1.objects.link(ob_body_001)
col_collection_1.objects.link(ob_cube_002)
col_collection_1.objects.link(ob_cube_001)
col_collection_1.objects.link(ob_cube)
col_collection_1.objects.link(ob_boots)
col_collection_1.objects.link(ob_pants)
col_collection_1.objects.link(ob_body)
col_collection_1.objects.link(ob_head)
col_collection_1.objects.link(ob_eyepatch)
col_collection_1.objects.link(ob_shirt)
col_collection_1.objects.link(ob_beard)
col_collection_1.objects.link(ob_belt)
col_collection_1.objects.link(ob_flask2)
col_collection_1.objects.link(ob_flask1)
col_collection_1.objects.link(ob_headold)
col_collection_1.objects.link(ob_lamp)
col_collection_1.objects.link(ob_camera)

# ---- scene / render settings (as saved in the file)
scene.camera = ob_camera
scene.frame_start = 1; scene.frame_end = 20; scene.frame_set(4)
scene.render.engine = 'BLENDER_EEVEE_NEXT'
scene.render.image_settings.file_format = 'JPEG'
scene.render.dither_intensity = 0.0
scene.cycles.use_denoising = False
scene.cycles.samples = 128
scene.cycles.sampling_pattern = 'TABULATED_SOBOL'
scene.cycles.light_sampling_threshold = 0.0
scene.cycles.use_adaptive_sampling = False
scene.cycles.use_light_tree = False
scene.cycles.blur_glossy = 0.0
scene.cycles.sample_clamp_indirect = 0.0
scene.view_settings.view_transform = 'Standard'
bpy.context.view_layer.update()
